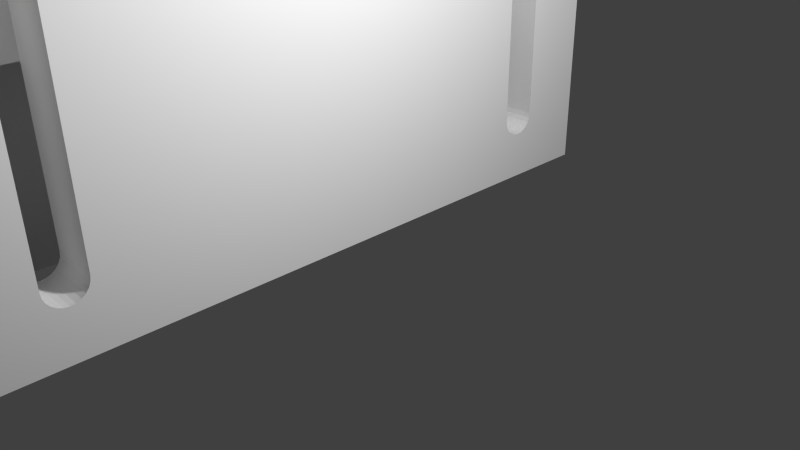 # Source: 4pin_Joint_Tech_0_5mm.blend  (saved by Blender 2.76.0; exported with 4.5.12 LTS)
import bpy
from mathutils import Matrix  # noqa: F401  (used for matrix-valued properties, if any)

bpy.ops.wm.read_factory_settings(use_empty=True)
scene = bpy.context.scene
scene.name = 'Scene'

# ---- collections
col_collection_1 = bpy.data.collections.new('Collection 1'); scene.collection.children.link(col_collection_1)

# ---- materials (node trees are filled in below, after node groups)
mat_material_001 = bpy.data.materials.new('Material.001')
mat_material_001.alpha_threshold = 0.0
mat_material_001.use_transparent_shadow = False
mat_material_001.roughness = 0.5
mat_material_002 = bpy.data.materials.new('Material.002')
mat_material_002.alpha_threshold = 0.0
mat_material_002.use_transparent_shadow = False
mat_material_002.diffuse_color = (0.01739, 0.01739, 0.01739, 1.0)
mat_material_002.roughness = 0.5
mat_shape = bpy.data.materials.new('Shape')
mat_shape.alpha_threshold = 0.0
mat_shape.use_transparent_shadow = False
mat_shape.specular_color = (0.0, 0.0, 0.0)
mat_shape.roughness = 0.5

# ---- node groups
ng_auto_smooth = bpy.data.node_groups.new('Auto Smooth', 'GeometryNodeTree')
_s = ng_auto_smooth.interface.new_socket(name='Geometry', in_out='OUTPUT', socket_type='NodeSocketGeometry')
_s = ng_auto_smooth.interface.new_socket(name='Geometry', in_out='INPUT', socket_type='NodeSocketGeometry')
_s = ng_auto_smooth.interface.new_socket(name='Angle', in_out='INPUT', socket_type='NodeSocketFloat')
_s.subtype = 'ANGLE'
_s.min_value = 0.0
_s.max_value = 3.142
ng_auto_smooth.is_modifier = True
_N = ng_auto_smooth.nodes; _L = ng_auto_smooth.links
n0 = _N.new('NodeGroupOutput'); n0.name = 'Group Output'; n0.location = (480, -100)
n1 = _N.new('NodeGroupInput'); n1.name = 'Group Input'; n1.location = (-420, -300)
n2 = _N.new('NodeGroupInput'); n2.name = 'Group Input.001'; n2.location = (-60, -100)
n3 = _N.new('GeometryNodeSetShadeSmooth'); n3.name = 'Set Shade Smooth'; n3.location = (120, -100)
n3.domain = 'EDGE'
n4 = _N.new('GeometryNodeSetShadeSmooth'); n4.name = 'Set Shade Smooth.001'; n4.location = (300, -100)
n5 = _N.new('GeometryNodeInputMeshEdgeAngle'); n5.name = 'Edge Angle'; n5.location = (-420, -220)
n6 = _N.new('GeometryNodeInputEdgeSmooth'); n6.name = 'Is Edge Smooth'; n6.location = (-60, -160)
n7 = _N.new('GeometryNodeInputShadeSmooth'); n7.name = 'Is Face Smooth'; n7.location = (-240, -340)
n8 = _N.new('FunctionNodeBooleanMath'); n8.name = 'Boolean Math'; n8.location = (-60, -220)
n9 = _N.new('FunctionNodeCompare'); n9.name = 'Compare'; n9.location = (-240, -180)
n9.operation = 'LESS_EQUAL'
_L.new(n5.outputs[0], n9.inputs[0])
_L.new(n4.outputs[0], n0.inputs[0])
_L.new(n1.outputs[1], n9.inputs[1])
_L.new(n9.outputs[0], n8.inputs[0])
_L.new(n7.outputs[0], n8.inputs[1])
_L.new(n2.outputs[0], n3.inputs[0])
_L.new(n6.outputs[0], n3.inputs[1])
_L.new(n3.outputs[0], n4.inputs[0])
_L.new(n8.outputs[0], n3.inputs[2])
n0.is_active_output = True

# ---- material node trees

# ---- world
world_world = bpy.data.worlds.new('World'); scene.world = world_world
world_world.color = (0.05088, 0.05088, 0.05088)
world_world.use_sun_shadow = False
world_world.sun_shadow_jitter_overblur = 0.0
world_world.cycles.sampling_method = 'MANUAL'
world_world.cycles.sample_map_resolution = 256

# ---- cameras
cam_camera = bpy.data.cameras.new('Camera')
cam_camera.clip_end = 100.0
cam_camera.lens = 35.0
cam_camera.sensor_width = 32.0
cam_camera.sensor_height = 18.0
cam_camera.ortho_scale = 7.314
cam_camera.dof.focus_distance = 0.0
cam_camera.dof.aperture_fstop = 128.0

# ---- lights
light_lamp = bpy.data.lights.new('Lamp', 'POINT')
light_lamp.transmission_factor = 0.0
light_lamp.cutoff_distance = 30.0
light_lamp.energy = 100.0
light_lamp.shadow_buffer_clip_start = 1.001
light_lamp.shadow_soft_size = 0.1
light_lamp.shadow_maximum_resolution = 0.006
light_lamp.use_absolute_resolution = True
light_lamp.cycles.use_multiple_importance_sampling = False

# ---- meshes
me_shapeindexedfaceset = bpy.data.meshes.new('ShapeIndexedFaceSet')
me_shapeindexedfaceset.from_pydata([(0.0, 0.0, 0.0), (3.15, 1.82, 5.6), (3.15, 0.32, 5.6), (3.15, 1.82, 5.1), (3.15, 0.32, 5.1), (3.15, 1.82, 5.6), (3.15, 0.32, 5.6), (2.85, 1.82, 5.9), (2.928, 1.82, 5.89), (3.0, 1.82, 5.86), (3.062, 1.82, 5.812), (3.11, 1.82, 5.75), (3.14, 1.82, 5.678), (2.85, 0.32, 5.9), (3.14, 0.32, 5.678), (3.11, 0.32, 5.75), (3.062, 0.32, 5.812), (3.0, 0.32, 5.86), (2.928, 0.32, 5.89), (3.15, 0.32, 5.6), (2.85, 0.32, 5.9), (3.14, 0.32, 5.678), (3.11, 0.32, 5.75), (3.062, 0.32, 5.812), (3.0, 0.32, 5.86), (2.928, 0.32, 5.89), (3.15, 0.32, 5.1), (2.8, 0.32, 5.1), (2.8, 0.32, 5.9), (2.35, 1.82, 5.1), (2.35, 1.35, 5.1), (2.65, 1.35, 5.1), (2.65, 0.76, 5.1), (2.4, 0.76, 5.1), (2.4, 0.9, 5.1), (1.325, 0.9, 5.1), (1.325, 0.32, 5.1), (1.525, 0.12, 5.1), (2.8, 0.12, 5.1), (2.8, 0.32, 5.1), (3.15, 0.32, 5.1), (3.15, 1.82, 5.1), (-2.65, 1.59, 5.1), (-2.35, 1.59, 5.1), (-2.35, 1.82, 5.1), (-3.15, 1.82, 5.1), (-3.15, 0.32, 5.1), (-2.8, 0.32, 5.1), (-2.8, 0.12, 5.1), (-1.525, 0.12, 5.1), (-1.325, 0.32, 5.1), (-1.325, 0.9, 5.1), (-2.4, 0.9, 5.1), (-2.4, 0.76, 5.1), (-2.65, 0.76, 5.1), (2.35, 1.35, 3.45), (2.35, 1.358, 3.45), (2.35, 1.35, 5.1), (2.35, 1.82, 5.1), (2.35, 1.82, 4.95), (2.35, 1.69, 4.95), (2.35, 1.45, 4.65), (3.15, 0.24, 3.45), (1.795, 0.24, 3.45), (1.795, 0.0, 3.45), (1.21, 0.0, 3.45), (1.21, 0.59, 3.45), (1.24, 0.59, 3.45), (1.24, 1.42, 3.45), (2.5, 1.42, 3.45), (2.5, 1.7, 3.45), (3.15, 1.7, 3.45), (1.8, 0.9, 3.45), (1.8, 1.358, 3.45), (2.4, 0.9, 3.45), (2.4, 0.76, 3.45), (2.65, 0.76, 3.45), (2.65, 1.35, 3.45), (2.35, 1.35, 3.45), (2.35, 1.358, 3.45), (-1.24, 1.42, 3.45), (-1.24, 0.59, 3.45), (-1.21, 0.59, 3.45), (-1.21, 0.0, 3.45), (-1.795, 0.0, 3.45), (-1.795, 0.24, 3.45), (-3.15, 0.24, 3.45), (-3.15, 1.7, 3.45), (-2.5, 1.7, 3.45), (-2.5, 1.42, 3.45), (-1.8, 0.9, 3.45), (-2.4, 0.9, 3.45), (-1.8, 1.358, 3.45), (-2.35, 1.358, 3.45), (-2.35, 1.35, 3.45), (-2.65, 1.35, 3.45), (-2.65, 0.76, 3.45), (-2.4, 0.76, 3.45), (-3.15, 0.24, 1.2), (-1.795, 0.24, 1.2), (-3.15, 0.24, 3.45), (-1.795, 0.24, 3.45), (3.15, 0.24, 1.2), (1.795, 0.24, 1.2), (1.795, 0.24, 3.45), (3.15, 0.24, 3.45), (-3.15, 0.24, 1.2), (-1.795, 0.24, 1.2), (-1.795, 0.0, 1.2), (-3.85, 0.0, 1.2), (-3.85, 0.24, 1.2), (-1.795, 0.24, 1.2), (-1.795, 0.0, 1.2), (-1.795, 0.24, 3.45), (-1.795, 0.0, 3.45), (1.795, 0.0, 1.2), (1.795, 0.0, 3.45), (3.85, 0.0, 1.2), (3.85, 0.0, 1.0), (3.35, 0.0, 1.0), (3.35, 0.0, 0.7), (3.85, 0.0, 0.7), (3.85, 0.0, 0.5), (3.35, 0.0, 0.5), (3.35, 0.0, 0.15), (0.85, 0.0, 0.15), (0.65, 0.0, 0.15), (0.35, 0.0, 0.15), (0.15, 0.0, 0.15), (-0.15, 0.0, 0.15), (-0.35, 0.0, 0.15), (-0.65, 0.0, 0.15), (-0.85, 0.0, 0.15), (-3.35, 0.0, 0.15), (-3.35, 0.0, 0.5), (-3.85, 0.0, 0.5), (-3.85, 0.0, 0.7), (-3.35, 0.0, 0.7), (-3.35, 0.0, 1.0), (-3.85, 0.0, 1.0), (-3.85, 0.0, 1.2), (-1.795, 0.0, 1.2), (-1.795, 0.0, 3.45), (-1.21, 0.0, 3.45), (-1.21, 0.0, 4.0), (-1.06, 0.0, 4.2), (-1.06, 0.0, 4.3), (1.06, 0.0, 4.3), (1.06, 0.0, 4.2), (1.21, 0.0, 4.0), (1.21, 0.0, 3.45), (1.795, 0.0, 1.2), (1.795, 0.24, 1.2), (1.795, 0.0, 3.45), (1.795, 0.24, 3.45), (1.795, 0.0, 1.2), (1.795, 0.24, 1.2), (3.15, 0.24, 1.2), (3.85, 0.24, 1.2), (3.85, 0.0, 1.2), (3.15, 0.24, 0.15), (3.15, 0.24, 1.2), (3.35, 0.24, 0.15), (3.35, 0.24, 0.5), (3.85, 0.24, 0.5), (3.85, 0.24, 0.7), (3.35, 0.24, 0.7), (3.35, 0.24, 1.0), (3.85, 0.24, 1.0), (3.85, 0.24, 1.2), (-3.15, 0.24, 0.15), (-3.15, 0.24, 1.2), (-3.85, 0.24, 1.2), (-3.85, 0.24, 1.0), (-3.35, 0.24, 1.0), (-3.35, 0.24, 0.7), (-3.85, 0.24, 0.7), (-3.85, 0.24, 0.5), (-3.35, 0.24, 0.5), (-3.35, 0.24, 0.15), (3.15, 0.24, 0.15), (3.15, 0.24, 1.2), (3.15, 0.24, 3.45), (3.15, 1.7, 3.45), (3.15, 1.7, 3.35), (3.15, 1.9, 3.35), (3.15, 1.9, 0.0), (3.15, 1.75, 0.0), (3.15, 1.6, 0.15), (3.15, 1.42, 0.15), (3.15, 1.42, 2.95), (3.15, 0.69, 2.95), (3.15, 0.69, 0.15), (3.15, 1.7, 3.45), (2.5, 1.7, 3.45), (2.5, 1.7, 3.35), (3.15, 1.7, 3.35), (-2.5, 1.7, 3.45), (-2.5, 1.7, 3.35), (-3.15, 1.7, 3.45), (-3.15, 1.7, 3.35), (2.5, 1.42, 3.45), (2.5, 1.42, 2.0), (2.5, 1.42, 0.625), (2.5, 1.9, 0.625), (2.5, 1.9, 3.35), (2.5, 1.7, 3.35), (2.5, 1.7, 3.45), (2.5, 1.42, 3.45), (2.5, 1.42, 2.0), (1.24, 1.42, 3.45), (1.24, 1.42, 3.35), (2.15, 1.42, 3.35), (2.15, 1.42, 2.0), (1.24, 0.59, 3.45), (1.24, 1.42, 3.45), (1.24, 0.59, 1.4), (1.24, 0.93, 1.4), (1.24, 1.42, 1.92), (1.24, 1.42, 3.15), (1.24, 1.52, 3.35), (1.24, 1.42, 3.35), (-1.24, 0.59, 3.45), (-1.21, 0.59, 3.45), (-1.24, 0.59, 1.4), (1.24, 0.59, 1.4), (1.24, 0.59, 3.45), (1.21, 0.59, 3.45), (1.21, 0.59, 3.585), (-1.21, 0.59, 3.585), (0.35, 0.59, 3.021), (0.35, 0.59, 3.258), (0.15, 0.59, 3.021), (0.15, 0.59, 3.258), (-0.15, 0.59, 3.021), (-0.15, 0.59, 3.258), (-0.35, 0.59, 3.021), (-0.35, 0.59, 3.258), (-0.65, 0.59, 3.021), (-0.65, 0.59, 3.258), (-0.85, 0.59, 3.021), (-0.85, 0.59, 3.258), (0.85, 0.59, 3.021), (0.85, 0.59, 3.258), (0.65, 0.59, 3.021), (0.65, 0.59, 3.258), (0.85, 0.0, 0.15), (0.85, 0.693, 0.15), (0.85, 0.693, -0.05), (0.85, 0.543, -0.2), (0.85, 0.08, -0.2), (0.85, 0.08, -0.7), (0.85, -0.1, -0.7), (0.85, -0.1, 0.15), (0.85, 1.42, 1.92), (0.85, 1.42, 3.15), (0.85, 1.28, 1.771), (0.85, 1.28, 3.17), (0.85, 1.476, 3.263), (0.85, 1.451, 3.279), (0.85, 1.422, 3.288), (0.85, 1.392, 3.29), (0.85, 1.363, 3.284), (0.85, 1.336, 3.271), (0.85, 1.312, 3.252), (0.85, 1.295, 3.228), (0.85, 1.284, 3.2), (0.85, 0.6767, 3.128), (0.85, 0.59, 3.258), (0.85, 0.6488, 3.052), (0.85, 0.661, 3.057), (0.85, 0.6714, 3.066), (0.85, 0.6792, 3.077), (0.85, 0.6838, 3.089), (0.85, 0.6849, 3.102), (0.85, 0.6825, 3.116), (0.85, 0.6044, 3.039), (0.85, 0.59, 3.021), (0.85, 0.5914, 3.027), (0.85, 0.5944, 3.033), (0.85, 0.5989, 3.037), (3.35, 0.0, 0.15), (0.85, 0.0, 0.15), (3.35, 0.24, 0.15), (3.15, 0.24, 0.15), (3.15, 0.69, 0.15), (1.85, 0.69, 0.15), (1.85, 1.42, 0.15), (3.15, 1.42, 0.15), (3.15, 1.6, 0.15), (-3.15, 1.6, 0.15), (-3.15, 1.42, 0.15), (-1.85, 1.42, 0.15), (-1.85, 0.69, 0.15), (-3.15, 0.69, 0.15), (-3.15, 0.24, 0.15), (-3.35, 0.24, 0.15), (-3.35, 0.0, 0.15), (-0.85, 0.0, 0.15), (-0.85, 0.693, 0.15), (-0.65, 0.693, 0.15), (-0.65, 0.0, 0.15), (-0.35, 0.0, 0.15), (-0.35, 0.693, 0.15), (-0.15, 0.693, 0.15), (-0.15, 0.0, 0.15), (0.15, 0.0, 0.15), (0.15, 0.693, 0.15), (0.35, 0.693, 0.15), (0.35, 0.0, 0.15), (0.65, 0.0, 0.15), (0.65, 0.693, 0.15), (0.85, 0.693, 0.15), (3.35, 0.24, 0.15), (3.35, 0.24, 0.5), (3.35, 0.0, 0.15), (3.35, 0.0, 0.5), (3.35, 0.24, 0.5), (3.85, 0.24, 0.5), (3.35, 0.0, 0.5), (3.85, 0.0, 0.5), (3.85, 0.24, 0.5), (3.85, 0.24, 0.7), (3.85, 0.0, 0.5), (3.85, 0.0, 0.7), (3.85, 0.24, 0.7), (3.35, 0.24, 0.7), (3.85, 0.0, 0.7), (3.35, 0.0, 0.7), (3.35, 0.24, 0.7), (3.35, 0.24, 1.0), (3.35, 0.0, 0.7), (3.35, 0.0, 1.0), (3.35, 0.24, 1.0), (3.85, 0.24, 1.0), (3.35, 0.0, 1.0), (3.85, 0.0, 1.0), (3.85, 0.24, 1.0), (3.85, 0.24, 1.2), (3.85, 0.0, 1.0), (3.85, 0.0, 1.2), (-1.85, 0.69, 2.0), (-3.07, 0.69, 2.0), (-3.07, 0.69, 2.95), (-3.15, 0.69, 2.95), (-3.15, 0.69, 0.15), (-1.85, 0.69, 0.15), (3.07, 0.69, 2.0), (1.85, 0.69, 2.0), (1.85, 0.69, 0.15), (3.15, 0.69, 0.15), (3.15, 0.69, 2.95), (3.07, 0.69, 2.95), (-1.85, 0.69, 2.0), (-3.07, 0.69, 2.0), (-1.85, 1.42, 2.0), (-2.15, 1.42, 2.0), (-2.5, 1.42, 2.0), (-3.07, 1.42, 2.0), (3.07, 0.69, 2.0), (1.85, 0.69, 2.0), (3.07, 1.42, 2.0), (2.5, 1.42, 2.0), (2.15, 1.42, 2.0), (1.85, 1.42, 2.0), (-1.85, 0.69, 2.0), (-1.85, 1.42, 2.0), (-1.85, 0.69, 0.15), (-1.85, 1.42, 0.15), (-3.07, 1.42, 2.0), (-2.5, 1.42, 2.0), (-2.5, 1.42, 0.625), (-2.15, 1.42, 0.625), (-2.156, 1.42, 0.5797), (-2.173, 1.42, 0.5375), (-2.201, 1.42, 0.5013), (-2.237, 1.42, 0.4734), (-2.28, 1.42, 0.456), (-2.325, 1.42, 0.45), (-2.37, 1.42, 0.456), (-2.412, 1.42, 0.4734), (-2.449, 1.42, 0.5013), (-2.477, 1.42, 0.5375), (-2.494, 1.42, 0.5797), (-2.15, 1.42, 2.0), (-1.85, 1.42, 2.0), (-1.85, 1.42, 0.15), (-3.15, 1.42, 0.15), (-3.15, 1.42, 2.95), (-3.07, 1.42, 2.95), (1.85, 1.42, 2.0), (2.15, 1.42, 2.0), (2.15, 1.42, 0.625), (2.5, 1.42, 0.625), (2.494, 1.42, 0.5797), (2.477, 1.42, 0.5375), (2.449, 1.42, 0.5013), (2.412, 1.42, 0.4734), (2.37, 1.42, 0.456), (2.325, 1.42, 0.45), (2.28, 1.42, 0.456), (2.237, 1.42, 0.4734), (2.201, 1.42, 0.5013), (2.173, 1.42, 0.5375), (2.156, 1.42, 0.5797), (2.5, 1.42, 2.0), (3.07, 1.42, 2.0), (3.07, 1.42, 2.95), (3.15, 1.42, 2.95), (3.15, 1.42, 0.15), (1.85, 1.42, 0.15), (0.85, 1.42, 1.92), (0.85, 1.42, 3.15), (1.24, 1.42, 3.15), (1.24, 1.42, 1.92), (0.35, 1.42, 1.92), (0.35, 1.42, 3.15), (0.65, 1.42, 3.15), (0.65, 1.42, 1.92), (-0.15, 1.42, 1.92), (-0.15, 1.42, 3.15), (0.15, 1.42, 3.15), (0.15, 1.42, 1.92), (-0.65, 1.42, 1.92), (-0.65, 1.42, 3.15), (-0.35, 1.42, 3.15), (-0.35, 1.42, 1.92), (-0.85, 1.42, 1.92), (-0.85, 1.42, 3.15), (-1.24, 1.42, 1.92), (-1.24, 1.42, 3.15), (-2.5, 1.42, 2.0), (-2.5, 1.42, 3.45), (-2.5, 1.7, 3.45), (-2.5, 1.7, 3.35), (-2.5, 1.9, 3.35), (-2.5, 1.9, 0.625), (-2.5, 1.42, 0.625), (-2.15, 1.42, 2.0), (-2.15, 1.42, 3.35), (-1.24, 1.42, 3.35), (-1.24, 1.42, 3.45), (-2.5, 1.42, 3.45), (-2.5, 1.42, 2.0), (-2.15, 1.42, 2.0), (-2.15, 1.42, 3.35), (-2.15, 1.42, 0.625), (-2.15, 1.9, 0.625), (-2.15, 1.9, 3.35), (-2.15, 1.42, 0.625), (-2.5, 1.42, 0.625), (-2.156, 1.42, 0.5797), (-2.173, 1.42, 0.5375), (-2.201, 1.42, 0.5013), (-2.237, 1.42, 0.4734), (-2.28, 1.42, 0.456), (-2.325, 1.42, 0.45), (-2.37, 1.42, 0.456), (-2.412, 1.42, 0.4734), (-2.449, 1.42, 0.5013), (-2.477, 1.42, 0.5375), (-2.494, 1.42, 0.5797), (-2.5, 1.9, 0.625), (-2.15, 1.9, 0.625), (-2.156, 1.9, 0.5797), (-2.173, 1.9, 0.5375), (-2.201, 1.9, 0.5013), (-2.237, 1.9, 0.4734), (-2.28, 1.9, 0.456), (-2.325, 1.9, 0.45), (-2.37, 1.9, 0.456), (-2.412, 1.9, 0.4734), (-2.449, 1.9, 0.5013), (-2.477, 1.9, 0.5375), (-2.494, 1.9, 0.5797), (2.5, 1.9, 3.35), (2.5, 1.9, 0.625), (2.15, 1.9, 0.625), (2.494, 1.9, 0.5797), (2.477, 1.9, 0.5375), (2.449, 1.9, 0.5013), (2.412, 1.9, 0.4734), (2.37, 1.9, 0.456), (2.325, 1.9, 0.45), (2.28, 1.9, 0.456), (2.237, 1.9, 0.4734), (2.201, 1.9, 0.5013), (2.173, 1.9, 0.5375), (2.156, 1.9, 0.5797), (2.15, 1.9, 3.35), (-2.15, 1.9, 3.35), (-2.15, 1.9, 0.625), (-2.5, 1.9, 0.625), (-2.156, 1.9, 0.5797), (-2.173, 1.9, 0.5375), (-2.201, 1.9, 0.5013), (-2.237, 1.9, 0.4734), (-2.28, 1.9, 0.456), (-2.325, 1.9, 0.45), (-2.37, 1.9, 0.456), (-2.412, 1.9, 0.4734), (-2.449, 1.9, 0.5013), (-2.477, 1.9, 0.5375), (-2.494, 1.9, 0.5797), (-2.5, 1.9, 3.35), (-3.15, 1.9, 3.35), (-3.15, 1.9, 0.0), (3.15, 1.9, 0.0), (3.15, 1.9, 3.35), (2.5, 1.9, 0.625), (2.5, 1.42, 0.625), (2.15, 1.42, 0.625), (2.494, 1.42, 0.5797), (2.477, 1.42, 0.5375), (2.449, 1.42, 0.5013), (2.412, 1.42, 0.4734), (2.37, 1.42, 0.456), (2.325, 1.42, 0.45), (2.28, 1.42, 0.456), (2.237, 1.42, 0.4734), (2.201, 1.42, 0.5013), (2.173, 1.42, 0.5375), (2.156, 1.42, 0.5797), (2.15, 1.9, 0.625), (2.494, 1.9, 0.5797), (2.477, 1.9, 0.5375), (2.449, 1.9, 0.5013), (2.412, 1.9, 0.4734), (2.37, 1.9, 0.456), (2.325, 1.9, 0.45), (2.28, 1.9, 0.456), (2.237, 1.9, 0.4734), (2.201, 1.9, 0.5013), (2.173, 1.9, 0.5375), (2.156, 1.9, 0.5797), (2.15, 1.42, 2.0), (2.15, 1.42, 3.35), (2.15, 1.9, 3.35), (2.15, 1.9, 0.625), (2.15, 1.42, 0.625), (-2.5, 1.7, 3.35), (-2.5, 1.9, 3.35), (-3.15, 1.7, 3.35), (-3.15, 1.9, 3.35), (2.5, 1.7, 3.35), (2.5, 1.9, 3.35), (3.15, 1.9, 3.35), (3.15, 1.7, 3.35), (1.24, 1.52, 3.35), (1.24, 1.42, 3.35), (-1.24, 1.52, 3.35), (-1.24, 1.42, 3.35), (-2.15, 1.42, 3.35), (-2.15, 1.9, 3.35), (2.15, 1.9, 3.35), (2.15, 1.42, 3.35), (-3.15, 0.24, 0.15), (-3.15, 0.24, 1.2), (-3.15, 0.69, 0.15), (-3.15, 0.69, 2.95), (-3.15, 1.42, 2.95), (-3.15, 1.42, 0.15), (-3.15, 1.6, 0.15), (-3.15, 1.75, 0.0), (-3.15, 1.9, 0.0), (-3.15, 1.9, 3.35), (-3.15, 1.7, 3.35), (-3.15, 1.7, 3.45), (-3.15, 0.24, 3.45), (3.07, 0.69, 2.95), (3.07, 1.42, 2.95), (3.15, 0.69, 2.95), (3.15, 1.42, 2.95), (-3.07, 1.42, 2.95), (-3.07, 0.69, 2.95), (-3.15, 1.42, 2.95), (-3.15, 0.69, 2.95), (3.07, 0.69, 2.0), (3.07, 1.42, 2.0), (3.07, 0.69, 2.95), (3.07, 1.42, 2.95), (-3.07, 1.42, 2.95), (-3.07, 0.69, 2.95), (-3.07, 0.69, 2.0), (-3.07, 1.42, 2.0), (-3.15, 1.75, 0.0), (3.15, 1.75, 0.0), (-3.15, 1.6, 0.15), (3.15, 1.6, 0.15), (-3.15, 1.75, 0.0), (3.15, 1.75, 0.0), (3.15, 1.9, 0.0), (-3.15, 1.9, 0.0), (-0.65, 1.42, 3.15), (-0.65, 1.476, 3.263), (-0.85, 1.476, 3.263), (-0.85, 1.42, 3.15), (-1.24, 1.42, 3.15), (-1.24, 1.52, 3.35), (1.24, 1.52, 3.35), (1.24, 1.42, 3.15), (0.85, 1.42, 3.15), (0.85, 1.476, 3.263), (0.65, 1.476, 3.263), (0.65, 1.42, 3.15), (0.35, 1.42, 3.15), (0.35, 1.476, 3.263), (0.15, 1.476, 3.263), (0.15, 1.42, 3.15), (-0.15, 1.42, 3.15), (-0.15, 1.476, 3.263), (-0.35, 1.476, 3.263), (-0.35, 1.42, 3.15), (-0.65, 0.693, 0.15), (-0.65, 0.0, 0.15), (-0.65, 0.693, -0.05), (-0.65, 0.543, -0.2), (-0.65, 0.08, -0.2), (-0.65, 0.08, -0.7), (-0.65, -0.1, -0.7), (-0.65, -0.1, 0.15), (-0.65, 0.59, 3.021), (-0.65, 0.59, 3.258), (-0.65, 0.6767, 3.128), (-0.65, 0.6488, 3.052), (-0.65, 0.661, 3.057), (-0.65, 0.6714, 3.066), (-0.65, 0.6792, 3.077), (-0.65, 0.6838, 3.089), (-0.65, 0.6849, 3.102), (-0.65, 0.6825, 3.116), (-0.65, 0.6044, 3.039), (-0.65, 0.5914, 3.027), (-0.65, 0.5944, 3.033), (-0.65, 0.5989, 3.037), (-0.65, 1.28, 1.771), (-0.65, 1.42, 1.92), (-0.65, 1.28, 3.17), (-0.65, 1.476, 3.263), (-0.65, 1.451, 3.279), (-0.65, 1.422, 3.288), (-0.65, 1.392, 3.29), (-0.65, 1.363, 3.284), (-0.65, 1.336, 3.271), (-0.65, 1.312, 3.252), (-0.65, 1.295, 3.228), (-0.65, 1.284, 3.2), (-0.65, 1.42, 3.15), (-0.85, 0.693, 0.15), (-0.65, 0.693, 0.15), (-0.85, 0.693, -0.05), (-0.65, 0.693, -0.05), (-0.85, 0.0, 0.15), (-0.85, 0.693, 0.15), (-0.85, -0.1, 0.15), (-0.85, -0.1, -0.7), (-0.85, 0.08, -0.7), (-0.85, 0.08, -0.2), (-0.85, 0.543, -0.2), (-0.85, 0.693, -0.05), (-0.85, 0.59, 3.021), (-0.85, 0.59, 3.258), (-0.85, 0.6044, 3.039), (-0.85, 0.5914, 3.027), (-0.85, 0.5944, 3.033), (-0.85, 0.5989, 3.037), (-0.85, 0.6488, 3.052), (-0.85, 0.6767, 3.128), (-0.85, 0.661, 3.057), (-0.85, 0.6714, 3.066), (-0.85, 0.6792, 3.077), (-0.85, 0.6838, 3.089), (-0.85, 0.6849, 3.102), (-0.85, 0.6825, 3.116), (-0.85, 1.28, 1.771), (-0.85, 1.42, 1.92), (-0.85, 1.42, 3.15), (-0.85, 1.476, 3.263), (-0.85, 1.28, 3.17), (-0.85, 1.451, 3.279), (-0.85, 1.422, 3.288), (-0.85, 1.392, 3.29), (-0.85, 1.363, 3.284), (-0.85, 1.336, 3.271), (-0.85, 1.312, 3.252), (-0.85, 1.295, 3.228), (-0.85, 1.284, 3.2), (-0.85, 0.0, 0.15), (-0.65, 0.0, 0.15), (-0.65, -0.1, 0.15), (-0.85, -0.1, 0.15), (-0.65, -0.1, 0.15), (-0.65, -0.1, -0.7), (-0.85, -0.1, -0.7), (-0.85, -0.1, 0.15), (-0.65, -0.1, -0.7), (-0.65, 0.08, -0.7), (-0.85, 0.08, -0.7), (-0.85, -0.1, -0.7), (-0.65, 0.08, -0.7), (-0.65, 0.08, -0.2), (-0.85, 0.08, -0.2), (-0.85, 0.08, -0.7), (-0.65, 0.08, -0.2), (-0.65, 0.543, -0.2), (-0.85, 0.543, -0.2), (-0.85, 0.08, -0.2), (-0.65, 0.543, -0.2), (-0.65, 0.693, -0.05), (-0.85, 0.693, -0.05), (-0.85, 0.543, -0.2), (-0.85, 0.59, 3.021), (-0.65, 0.59, 3.021), (-0.65, 0.6044, 3.039), (-0.65, 0.5914, 3.027), (-0.65, 0.5944, 3.033), (-0.65, 0.5989, 3.037), (-0.85, 0.6044, 3.039), (-0.85, 0.5914, 3.027), (-0.85, 0.5944, 3.033), (-0.85, 0.5989, 3.037), (-0.65, 0.6044, 3.039), (-0.65, 0.6488, 3.052), (-0.85, 0.6488, 3.052), (-0.85, 0.6044, 3.039), (-0.65, 0.6488, 3.052), (-0.85, 0.6488, 3.052), (-0.85, 0.6767, 3.128), (-0.85, 0.661, 3.057), (-0.85, 0.6714, 3.066), (-0.85, 0.6792, 3.077), (-0.85, 0.6838, 3.089), (-0.85, 0.6849, 3.102), (-0.85, 0.6825, 3.116), (-0.65, 0.6767, 3.128), (-0.65, 0.661, 3.057), (-0.65, 0.6714, 3.066), (-0.65, 0.6792, 3.077), (-0.65, 0.6838, 3.089), (-0.65, 0.6849, 3.102), (-0.65, 0.6825, 3.116), (-0.85, 0.59, 3.258), (-0.65, 0.59, 3.258), (-0.85, 0.6767, 3.128), (-0.65, 0.6767, 3.128), (-0.65, 1.28, 1.771), (-0.65, 1.42, 1.92), (-0.35, 1.42, 1.92), (-0.35, 1.28, 1.771), (-0.15, 1.28, 1.771), (-0.15, 1.42, 1.92), (0.15, 1.42, 1.92), (0.15, 1.28, 1.771), (0.35, 1.28, 1.771), (0.35, 1.42, 1.92), (0.65, 1.42, 1.92), (0.65, 1.28, 1.771), (0.85, 1.28, 1.771), (0.85, 1.42, 1.92), (1.24, 1.42, 1.92), (1.24, 0.93, 1.4), (-1.24, 0.93, 1.4), (-1.24, 1.42, 1.92), (-0.85, 1.42, 1.92), (-0.85, 1.28, 1.771), (-0.35, 0.0, 0.15), (-0.35, 0.693, 0.15), (-0.35, -0.1, 0.15), (-0.35, -0.1, -0.7), (-0.35, 0.08, -0.7), (-0.35, 0.08, -0.2), (-0.35, 0.543, -0.2), (-0.35, 0.693, -0.05), (-0.35, 0.59, 3.021), (-0.35, 0.59, 3.258), (-0.35, 0.6044, 3.039), (-0.35, 0.5914, 3.027), (-0.35, 0.5944, 3.033), (-0.35, 0.5989, 3.037), (-0.35, 0.6488, 3.052), (-0.35, 0.6767, 3.128), (-0.35, 0.661, 3.057), (-0.35, 0.6714, 3.066), (-0.35, 0.6792, 3.077), (-0.35, 0.6838, 3.089), (-0.35, 0.6849, 3.102), (-0.35, 0.6825, 3.116), (-0.35, 1.28, 1.771), (-0.35, 1.42, 1.92), (-0.35, 1.42, 3.15), (-0.35, 1.476, 3.263), (-0.35, 1.28, 3.17), (-0.35, 1.451, 3.279), (-0.35, 1.422, 3.288), (-0.35, 1.392, 3.29), (-0.35, 1.363, 3.284), (-0.35, 1.336, 3.271), (-0.35, 1.312, 3.252), (-0.35, 1.295, 3.228), (-0.35, 1.284, 3.2), (-0.35, 0.0, 0.15), (-0.15, 0.0, 0.15), (-0.15, -0.1, 0.15), (-0.35, -0.1, 0.15), (-0.15, 0.693, 0.15), (-0.15, 0.0, 0.15), (-0.15, 0.693, -0.05), (-0.15, 0.543, -0.2), (-0.15, 0.08, -0.2), (-0.15, 0.08, -0.7), (-0.15, -0.1, -0.7), (-0.15, -0.1, 0.15), (-0.15, 0.59, 3.021), (-0.15, 0.59, 3.258), (-0.15, 0.6767, 3.128), (-0.15, 0.6488, 3.052), (-0.15, 0.661, 3.057), (-0.15, 0.6714, 3.066), (-0.15, 0.6792, 3.077), (-0.15, 0.6838, 3.089), (-0.15, 0.6849, 3.102), (-0.15, 0.6825, 3.116), (-0.15, 0.6044, 3.039), (-0.15, 0.5914, 3.027), (-0.15, 0.5944, 3.033), (-0.15, 0.5989, 3.037), (-0.15, 1.28, 1.771), (-0.15, 1.42, 1.92), (-0.15, 1.28, 3.17), (-0.15, 1.476, 3.263), (-0.15, 1.451, 3.279), (-0.15, 1.422, 3.288), (-0.15, 1.392, 3.29), (-0.15, 1.363, 3.284), (-0.15, 1.336, 3.271), (-0.15, 1.312, 3.252), (-0.15, 1.295, 3.228), (-0.15, 1.284, 3.2), (-0.15, 1.42, 3.15), (-0.35, 0.693, 0.15), (-0.15, 0.693, 0.15), (-0.35, 0.693, -0.05), (-0.15, 0.693, -0.05), (-0.15, 0.543, -0.2), (-0.15, 0.693, -0.05), (-0.35, 0.693, -0.05), (-0.35, 0.543, -0.2), (-0.15, 0.08, -0.2), (-0.15, 0.543, -0.2), (-0.35, 0.543, -0.2), (-0.35, 0.08, -0.2), (-0.15, 0.08, -0.7), (-0.15, 0.08, -0.2), (-0.35, 0.08, -0.2), (-0.35, 0.08, -0.7), (-0.15, -0.1, -0.7), (-0.15, 0.08, -0.7), (-0.35, 0.08, -0.7), (-0.35, -0.1, -0.7), (-0.15, -0.1, 0.15), (-0.15, -0.1, -0.7), (-0.35, -0.1, -0.7), (-0.35, -0.1, 0.15), (-0.35, 0.59, 3.258), (-0.15, 0.59, 3.258), (-0.35, 0.6767, 3.128), (-0.15, 0.6767, 3.128), (-0.15, 0.6488, 3.052), (-0.35, 0.6488, 3.052), (-0.35, 0.6767, 3.128), (-0.35, 0.661, 3.057), (-0.35, 0.6714, 3.066), (-0.35, 0.6792, 3.077), (-0.35, 0.6838, 3.089), (-0.35, 0.6849, 3.102), (-0.35, 0.6825, 3.116), (-0.15, 0.6767, 3.128), (-0.15, 0.661, 3.057), (-0.15, 0.6714, 3.066), (-0.15, 0.6792, 3.077), (-0.15, 0.6838, 3.089), (-0.15, 0.6849, 3.102), (-0.15, 0.6825, 3.116), (-0.15, 0.6044, 3.039), (-0.15, 0.6488, 3.052), (-0.35, 0.6488, 3.052), (-0.35, 0.6044, 3.039), (-0.35, 0.59, 3.021), (-0.15, 0.59, 3.021), (-0.15, 0.6044, 3.039), (-0.15, 0.5914, 3.027), (-0.15, 0.5944, 3.033), (-0.15, 0.5989, 3.037), (-0.35, 0.6044, 3.039), (-0.35, 0.5914, 3.027), (-0.35, 0.5944, 3.033), (-0.35, 0.5989, 3.037), (-0.35, 1.28, 1.771), (-0.15, 1.28, 1.771), (-0.35, 1.28, 3.17), (-0.15, 1.28, 3.17), (-0.35, 1.476, 3.263), (-0.35, 1.28, 3.17), (-0.35, 1.451, 3.279), (-0.35, 1.422, 3.288), (-0.35, 1.392, 3.29), (-0.35, 1.363, 3.284), (-0.35, 1.336, 3.271), (-0.35, 1.312, 3.252), (-0.35, 1.295, 3.228), (-0.35, 1.284, 3.2), (-0.15, 1.28, 3.17), (-0.15, 1.476, 3.263), (-0.15, 1.451, 3.279), (-0.15, 1.422, 3.288), (-0.15, 1.392, 3.29), (-0.15, 1.363, 3.284), (-0.15, 1.336, 3.271), (-0.15, 1.312, 3.252), (-0.15, 1.295, 3.228), (-0.15, 1.284, 3.2), (0.15, 0.0, 0.15), (0.15, 0.693, 0.15), (0.15, -0.1, 0.15), (0.15, -0.1, -0.7), (0.15, 0.08, -0.7), (0.15, 0.08, -0.2), (0.15, 0.543, -0.2), (0.15, 0.693, -0.05), (0.15, 0.59, 3.021), (0.15, 0.59, 3.258), (0.15, 0.6044, 3.039), (0.15, 0.5914, 3.027), (0.15, 0.5944, 3.033), (0.15, 0.5989, 3.037), (0.15, 0.6488, 3.052), (0.15, 0.6767, 3.128), (0.15, 0.661, 3.057), (0.15, 0.6714, 3.066), (0.15, 0.6792, 3.077), (0.15, 0.6838, 3.089), (0.15, 0.6849, 3.102), (0.15, 0.6825, 3.116), (0.15, 1.28, 1.771), (0.15, 1.42, 1.92), (0.15, 1.42, 3.15), (0.15, 1.476, 3.263), (0.15, 1.28, 3.17), (0.15, 1.451, 3.279), (0.15, 1.422, 3.288), (0.15, 1.392, 3.29), (0.15, 1.363, 3.284), (0.15, 1.336, 3.271), (0.15, 1.312, 3.252), (0.15, 1.295, 3.228), (0.15, 1.284, 3.2), (0.15, 0.0, 0.15), (0.35, 0.0, 0.15), (0.35, -0.1, 0.15), (0.15, -0.1, 0.15), (0.35, 0.693, 0.15), (0.35, 0.0, 0.15), (0.35, 0.693, -0.05), (0.35, 0.543, -0.2), (0.35, 0.08, -0.2), (0.35, 0.08, -0.7), (0.35, -0.1, -0.7), (0.35, -0.1, 0.15), (0.35, 0.59, 3.021), (0.35, 0.59, 3.258), (0.35, 0.6767, 3.128), (0.35, 0.6488, 3.052), (0.35, 0.661, 3.057), (0.35, 0.6714, 3.066), (0.35, 0.6792, 3.077), (0.35, 0.6838, 3.089), (0.35, 0.6849, 3.102), (0.35, 0.6825, 3.116), (0.35, 0.6044, 3.039), (0.35, 0.5914, 3.027), (0.35, 0.5944, 3.033), (0.35, 0.5989, 3.037), (0.35, 1.28, 1.771), (0.35, 1.42, 1.92), (0.35, 1.28, 3.17), (0.35, 1.476, 3.263), (0.35, 1.451, 3.279), (0.35, 1.422, 3.288), (0.35, 1.392, 3.29), (0.35, 1.363, 3.284), (0.35, 1.336, 3.271), (0.35, 1.312, 3.252), (0.35, 1.295, 3.228), (0.35, 1.284, 3.2), (0.35, 1.42, 3.15), (0.15, 0.693, 0.15), (0.35, 0.693, 0.15), (0.15, 0.693, -0.05), (0.35, 0.693, -0.05), (0.35, 0.543, -0.2), (0.35, 0.693, -0.05), (0.15, 0.693, -0.05), (0.15, 0.543, -0.2), (0.35, 0.08, -0.2), (0.35, 0.543, -0.2), (0.15, 0.543, -0.2), (0.15, 0.08, -0.2), (0.35, 0.08, -0.7), (0.35, 0.08, -0.2), (0.15, 0.08, -0.2), (0.15, 0.08, -0.7), (0.35, -0.1, -0.7), (0.35, 0.08, -0.7), (0.15, 0.08, -0.7), (0.15, -0.1, -0.7), (0.35, -0.1, 0.15), (0.35, -0.1, -0.7), (0.15, -0.1, -0.7), (0.15, -0.1, 0.15), (0.15, 0.59, 3.258), (0.35, 0.59, 3.258), (0.15, 0.6767, 3.128), (0.35, 0.6767, 3.128), (0.35, 0.6488, 3.052), (0.15, 0.6488, 3.052), (0.15, 0.6767, 3.128), (0.15, 0.661, 3.057), (0.15, 0.6714, 3.066), (0.15, 0.6792, 3.077), (0.15, 0.6838, 3.089), (0.15, 0.6849, 3.102), (0.15, 0.6825, 3.116), (0.35, 0.6767, 3.128), (0.35, 0.661, 3.057), (0.35, 0.6714, 3.066), (0.35, 0.6792, 3.077), (0.35, 0.6838, 3.089), (0.35, 0.6849, 3.102), (0.35, 0.6825, 3.116), (0.35, 0.6044, 3.039), (0.35, 0.6488, 3.052), (0.15, 0.6488, 3.052), (0.15, 0.6044, 3.039), (0.15, 0.59, 3.021), (0.35, 0.59, 3.021), (0.35, 0.6044, 3.039), (0.35, 0.5914, 3.027), (0.35, 0.5944, 3.033), (0.35, 0.5989, 3.037), (0.15, 0.6044, 3.039), (0.15, 0.5914, 3.027), (0.15, 0.5944, 3.033), (0.15, 0.5989, 3.037), (0.15, 1.28, 1.771), (0.35, 1.28, 1.771), (0.15, 1.28, 3.17), (0.35, 1.28, 3.17), (0.15, 1.476, 3.263), (0.15, 1.28, 3.17), (0.15, 1.451, 3.279), (0.15, 1.422, 3.288), (0.15, 1.392, 3.29), (0.15, 1.363, 3.284), (0.15, 1.336, 3.271), (0.15, 1.312, 3.252), (0.15, 1.295, 3.228), (0.15, 1.284, 3.2), (0.35, 1.28, 3.17), (0.35, 1.476, 3.263), (0.35, 1.451, 3.279), (0.35, 1.422, 3.288), (0.35, 1.392, 3.29), (0.35, 1.363, 3.284), (0.35, 1.336, 3.271), (0.35, 1.312, 3.252), (0.35, 1.295, 3.228), (0.35, 1.284, 3.2), (0.65, 0.0, 0.15), (0.65, 0.693, 0.15), (0.65, -0.1, 0.15), (0.65, -0.1, -0.7), (0.65, 0.08, -0.7), (0.65, 0.08, -0.2), (0.65, 0.543, -0.2), (0.65, 0.693, -0.05), (0.65, 1.42, 1.92), (0.65, 1.42, 3.15), (0.65, 1.476, 3.263), (0.65, 1.28, 3.17), (0.65, 1.451, 3.279), (0.65, 1.422, 3.288), (0.65, 1.392, 3.29), (0.65, 1.363, 3.284), (0.65, 1.336, 3.271), (0.65, 1.312, 3.252), (0.65, 1.295, 3.228), (0.65, 1.284, 3.2), (0.65, 1.28, 1.771), (0.65, 0.6767, 3.128), (0.65, 0.59, 3.258), (0.65, 0.59, 3.021), (0.65, 0.6044, 3.039), (0.65, 0.5914, 3.027), (0.65, 0.5944, 3.033), (0.65, 0.5989, 3.037), (0.65, 0.6488, 3.052), (0.65, 0.661, 3.057), (0.65, 0.6714, 3.066), (0.65, 0.6792, 3.077), (0.65, 0.6838, 3.089), (0.65, 0.6849, 3.102), (0.65, 0.6825, 3.116), (0.65, 0.0, 0.15), (0.85, 0.0, 0.15), (0.85, -0.1, 0.15), (0.65, -0.1, 0.15), (0.85, -0.1, 0.15), (0.85, -0.1, -0.7), (0.65, -0.1, -0.7), (0.65, -0.1, 0.15), (0.85, -0.1, -0.7), (0.85, 0.08, -0.7), (0.65, 0.08, -0.7), (0.65, -0.1, -0.7), (0.85, 0.08, -0.7), (0.85, 0.08, -0.2), (0.65, 0.08, -0.2), (0.65, 0.08, -0.7), (0.85, 0.08, -0.2), (0.85, 0.543, -0.2), (0.65, 0.543, -0.2), (0.65, 0.08, -0.2), (0.85, 0.543, -0.2), (0.85, 0.693, -0.05), (0.65, 0.693, -0.05), (0.65, 0.543, -0.2), (0.65, 0.693, 0.15), (0.85, 0.693, 0.15), (0.65, 0.693, -0.05), (0.85, 0.693, -0.05), (0.85, 1.28, 3.17), (0.65, 1.28, 3.17), (0.85, 1.476, 3.263), (0.85, 1.451, 3.279), (0.85, 1.422, 3.288), (0.85, 1.392, 3.29), (0.85, 1.363, 3.284), (0.85, 1.336, 3.271), (0.85, 1.312, 3.252), (0.85, 1.295, 3.228), (0.85, 1.284, 3.2), (0.65, 1.476, 3.263), (0.65, 1.451, 3.279), (0.65, 1.422, 3.288), (0.65, 1.392, 3.29), (0.65, 1.363, 3.284), (0.65, 1.336, 3.271), (0.65, 1.312, 3.252), (0.65, 1.295, 3.228), (0.65, 1.284, 3.2), (0.85, 1.28, 3.17), (0.85, 1.28, 1.771), (0.65, 1.28, 1.771), (0.65, 1.28, 3.17), (0.85, 0.6767, 3.128), (0.85, 0.59, 3.258), (0.65, 0.59, 3.258), (0.65, 0.6767, 3.128), (0.85, 0.6488, 3.052), (0.65, 0.6488, 3.052), (0.65, 0.6767, 3.128), (0.65, 0.661, 3.057), (0.65, 0.6714, 3.066), (0.65, 0.6792, 3.077), (0.65, 0.6838, 3.089), (0.65, 0.6849, 3.102), (0.65, 0.6825, 3.116), (0.85, 0.6767, 3.128), (0.85, 0.661, 3.057), (0.85, 0.6714, 3.066), (0.85, 0.6792, 3.077), (0.85, 0.6838, 3.089), (0.85, 0.6849, 3.102), (0.85, 0.6825, 3.116), (0.85, 0.6044, 3.039), (0.85, 0.6488, 3.052), (0.65, 0.6488, 3.052), (0.65, 0.6044, 3.039), (0.65, 0.59, 3.021), (0.85, 0.59, 3.021), (0.85, 0.6044, 3.039), (0.85, 0.5914, 3.027), (0.85, 0.5944, 3.033), (0.85, 0.5989, 3.037), (0.65, 0.6044, 3.039), (0.65, 0.5914, 3.027), (0.65, 0.5944, 3.033), (0.65, 0.5989, 3.037), (-1.24, 0.59, 1.4), (-1.24, 0.93, 1.4), (1.24, 0.93, 1.4), (1.24, 0.59, 1.4), (-1.24, 1.42, 3.45), (-1.24, 0.59, 3.45), (-1.24, 1.42, 3.35), (-1.24, 1.52, 3.35), (-1.24, 1.42, 3.15), (-1.24, 1.42, 1.92), (-1.24, 0.93, 1.4), (-1.24, 0.59, 1.4), (-0.85, 1.28, 1.771), (-0.65, 1.28, 1.771), (-0.85, 1.28, 3.17), (-0.65, 1.28, 3.17), (-0.85, 1.476, 3.263), (-0.85, 1.28, 3.17), (-0.85, 1.451, 3.279), (-0.85, 1.422, 3.288), (-0.85, 1.392, 3.29), (-0.85, 1.363, 3.284), (-0.85, 1.336, 3.271), (-0.85, 1.312, 3.252), (-0.85, 1.295, 3.228), (-0.85, 1.284, 3.2), (-0.65, 1.28, 3.17), (-0.65, 1.476, 3.263), (-0.65, 1.451, 3.279), (-0.65, 1.422, 3.288), (-0.65, 1.392, 3.29), (-0.65, 1.363, 3.284), (-0.65, 1.336, 3.271), (-0.65, 1.312, 3.252), (-0.65, 1.295, 3.228), (-0.65, 1.284, 3.2), (1.85, 1.42, 2.0), (1.85, 0.69, 2.0), (1.85, 1.42, 0.15), (1.85, 0.69, 0.15), (-3.35, 0.24, 0.5), (-3.35, 0.24, 0.15), (-3.35, 0.0, 0.5), (-3.35, 0.0, 0.15), (-3.85, 0.24, 0.5), (-3.35, 0.24, 0.5), (-3.85, 0.0, 0.5), (-3.35, 0.0, 0.5), (-3.85, 0.24, 0.7), (-3.85, 0.24, 0.5), (-3.85, 0.0, 0.7), (-3.85, 0.0, 0.5), (-3.35, 0.24, 0.7), (-3.85, 0.24, 0.7), (-3.35, 0.0, 0.7), (-3.85, 0.0, 0.7), (-3.35, 0.24, 1.0), (-3.35, 0.24, 0.7), (-3.35, 0.0, 1.0), (-3.35, 0.0, 0.7), (-3.85, 0.24, 1.0), (-3.35, 0.24, 1.0), (-3.85, 0.0, 1.0), (-3.35, 0.0, 1.0), (-3.85, 0.24, 1.2), (-3.85, 0.24, 1.0), (-3.85, 0.0, 1.2), (-3.85, 0.0, 1.0), (1.21, 0.59, 3.585), (1.21, 0.59, 3.45), (1.21, 0.0, 3.45), (1.21, 0.0, 4.0), (1.21, 0.4449, 4.0), (1.21, 0.0, 4.0), (1.06, 0.0, 4.2), (1.06, 0.375, 4.2), (1.21, 0.4449, 4.0), (1.06, 0.0, 4.3), (1.06, 0.34, 4.3), (1.06, 0.375, 4.2), (1.06, 0.0, 4.2), (1.06, 0.0, 4.3), (1.06, 0.34, 4.3), (-1.06, 0.0, 4.3), (-1.06, 0.34, 4.3), (-1.06, 0.0, 4.3), (-1.06, 0.34, 4.3), (-1.06, 0.0, 4.2), (-1.06, 0.375, 4.2), (-1.06, 0.0, 4.2), (-1.21, 0.0, 4.0), (-1.21, 0.4449, 4.0), (-1.06, 0.375, 4.2), (-1.21, 0.0, 4.0), (-1.21, 0.0, 3.45), (-1.21, 0.59, 3.45), (-1.21, 0.59, 3.585), (-1.21, 0.4449, 4.0), (1.21, 0.59, 3.585), (1.21, 0.4449, 4.0), (1.06, 0.375, 4.2), (1.06, 0.34, 4.3), (-1.06, 0.34, 4.3), (-1.06, 0.375, 4.2), (-1.21, 0.4449, 4.0), (-1.21, 0.59, 3.585), (2.4, 0.9, 3.45), (1.8, 0.9, 3.45), (1.8, 0.9, 4.45), (1.15, 0.9, 4.45), (1.15, 0.9, 3.6), (-1.15, 0.9, 3.6), (-1.15, 0.9, 4.45), (-1.8, 0.9, 4.45), (-1.8, 0.9, 3.45), (-2.4, 0.9, 3.45), (-2.4, 0.9, 5.1), (-1.325, 0.9, 5.1), (-1.325, 0.9, 5.5), (1.325, 0.9, 5.5), (1.325, 0.9, 5.1), (2.4, 0.9, 5.1), (1.8, 0.9, 4.45), (1.8, 0.9, 3.45), (1.8, 1.358, 3.45), (1.8, 1.45, 4.65), (1.8, 1.69, 4.95), (1.8, 1.35, 4.95), (1.8, 1.35, 4.45), (1.8, 1.358, 3.45), (2.35, 1.358, 3.45), (2.35, 1.45, 4.65), (1.8, 1.45, 4.65), (2.35, 1.45, 4.65), (2.35, 1.69, 4.95), (1.8, 1.69, 4.95), (1.8, 1.45, 4.65), (-1.8, 1.35, 4.95), (-1.8, 1.69, 4.95), (1.8, 1.35, 4.95), (1.8, 1.69, 4.95), (2.35, 1.69, 4.95), (2.35, 1.82, 4.95), (-2.35, 1.82, 4.95), (-2.35, 1.69, 4.95), (-1.8, 1.358, 3.45), (-1.8, 0.9, 3.45), (-1.8, 0.9, 4.45), (-1.8, 1.35, 4.45), (-1.8, 1.35, 4.95), (-1.8, 1.69, 4.95), (-1.8, 1.45, 4.65), (-1.8, 1.35, 4.45), (-1.15, 1.35, 4.45), (-1.8, 0.9, 4.45), (-1.15, 0.9, 4.45), (1.15, 1.35, 3.7), (-1.15, 1.35, 3.7), (1.15, 1.35, 4.45), (1.8, 1.35, 4.45), (1.8, 1.35, 4.95), (-1.8, 1.35, 4.95), (-1.8, 1.35, 4.45), (-1.15, 1.35, 4.45), (2.65, 1.35, 3.45), (2.35, 1.35, 3.45), (2.65, 1.35, 5.1), (2.35, 1.35, 5.1), (-2.35, 1.35, 3.45), (-2.65, 1.35, 3.45), (-2.35, 1.35, 4.65), (-2.65, 1.35, 4.65), (-1.15, 1.35, 3.7), (-1.15, 1.264, 3.55), (-0.95, 1.15, 3.35), (0.95, 1.15, 3.35), (1.15, 1.264, 3.55), (1.15, 1.35, 3.7), (-1.15, 0.94, 3.55), (-1.15, 1.264, 3.55), (-1.15, 1.35, 3.7), (-1.15, 1.35, 4.45), (-1.15, 0.9, 4.45), (-1.15, 0.9, 3.6), (-0.95, 1.1, 3.35), (-0.95, 1.15, 3.35), (-1.15, 1.264, 3.55), (-1.15, 0.94, 3.55), (-0.95, 1.1, 3.35), (-0.95, 1.15, 3.35), (0.95, 1.1, 3.35), (0.95, 1.15, 3.35), (1.15, 0.9, 3.6), (1.15, 0.94, 3.55), (0.95, 1.1, 3.35), (-0.95, 1.1, 3.35), (-1.15, 0.94, 3.55), (-1.15, 0.9, 3.6), (1.15, 0.9, 3.6), (1.15, 0.94, 3.55), (1.15, 0.9, 4.45), (1.15, 1.35, 4.45), (1.15, 1.35, 3.7), (1.15, 1.264, 3.55), (1.15, 1.35, 4.45), (1.8, 1.35, 4.45), (1.15, 0.9, 4.45), (1.8, 0.9, 4.45), (1.15, 0.94, 3.55), (1.15, 1.264, 3.55), (0.95, 1.15, 3.35), (0.95, 1.1, 3.35), (2.65, 1.35, 3.45), (2.65, 0.76, 3.45), (2.65, 0.76, 5.1), (2.65, 1.35, 5.1), (-2.65, 0.76, 3.45), (-2.4, 0.76, 3.45), (-2.65, 0.76, 5.1), (-2.4, 0.76, 5.1), (2.4, 0.76, 3.45), (2.65, 0.76, 3.45), (2.4, 0.76, 5.1), (2.65, 0.76, 5.1), (-2.65, 1.35, 4.65), (-2.65, 1.35, 3.45), (-2.65, 1.59, 5.1), (-2.65, 0.76, 5.1), (-2.65, 0.76, 3.45), (-2.35, 1.35, 4.65), (-2.35, 1.59, 5.1), (-2.65, 1.59, 5.1), (-2.65, 1.35, 4.65), (-2.35, 1.35, 3.45), (-2.35, 1.358, 3.45), (-2.35, 1.45, 4.65), (-2.35, 1.69, 4.95), (-2.35, 1.82, 4.95), (-2.35, 1.82, 5.1), (-2.35, 1.59, 5.1), (-2.35, 1.35, 4.65), (-1.8, 1.358, 3.45), (-2.35, 1.358, 3.45), (-1.8, 1.45, 4.65), (-2.35, 1.45, 4.65), (-2.35, 1.69, 4.95), (-1.8, 1.69, 4.95), (-2.35, 1.45, 4.65), (-1.8, 1.45, 4.65), (-3.15, 1.82, 5.6), (-2.85, 1.82, 5.9), (-3.14, 1.82, 5.678), (-3.11, 1.82, 5.75), (-3.062, 1.82, 5.812), (-3.0, 1.82, 5.86), (-2.928, 1.82, 5.89), (-3.15, 1.82, 5.1), (-2.35, 1.82, 5.1), (-2.35, 1.82, 4.95), (2.35, 1.82, 4.95), (2.35, 1.82, 5.1), (3.15, 1.82, 5.1), (3.15, 1.82, 5.6), (2.85, 1.82, 5.9), (2.928, 1.82, 5.89), (3.0, 1.82, 5.86), (3.062, 1.82, 5.812), (3.11, 1.82, 5.75), (3.14, 1.82, 5.678), (-3.15, 0.32, 5.6), (-3.15, 1.82, 5.6), (-2.85, 0.32, 5.9), (-2.928, 0.32, 5.89), (-3.0, 0.32, 5.86), (-3.062, 0.32, 5.812), (-3.11, 0.32, 5.75), (-3.14, 0.32, 5.678), (-2.85, 1.82, 5.9), (-3.14, 1.82, 5.678), (-3.11, 1.82, 5.75), (-3.062, 1.82, 5.812), (-3.0, 1.82, 5.86), (-2.928, 1.82, 5.89), (-2.85, 0.32, 5.9), (-2.85, 1.82, 5.9), (2.85, 1.82, 5.9), (2.85, 0.32, 5.9), (2.8, 0.32, 5.9), (1.525, 0.32, 5.9), (1.525, 1.1, 5.9), (-1.525, 1.1, 5.9), (-1.525, 0.32, 5.9), (-2.8, 0.32, 5.9), (-1.458, 0.1867, 5.767), (-1.525, 0.32, 5.9), (-1.525, 0.12, 5.7), (-2.8, 0.12, 5.7), (-2.8, 0.32, 5.9), (1.525, 0.32, 5.9), (1.458, 0.1867, 5.767), (2.8, 0.32, 5.9), (2.8, 0.12, 5.7), (1.525, 0.12, 5.7), (-1.458, 0.1867, 5.767), (-1.525, 0.32, 5.9), (-1.525, 1.1, 5.9), (-1.325, 0.9, 5.5), (-1.325, 0.32, 5.5), (-1.325, 0.9, 5.5), (1.325, 0.9, 5.5), (-1.525, 1.1, 5.9), (1.525, 1.1, 5.9), (1.525, 0.32, 5.9), (1.458, 0.1867, 5.767), (1.325, 0.32, 5.5), (1.325, 0.9, 5.5), (1.525, 1.1, 5.9), (1.458, 0.1867, 5.767), (1.325, 0.32, 5.5), (1.525, 0.12, 5.7), (1.525, 0.12, 5.1), (1.325, 0.32, 5.1), (2.8, 0.12, 5.7), (2.8, 0.12, 5.1), (1.525, 0.12, 5.1), (1.525, 0.12, 5.7), (-2.8, 0.12, 5.7), (-2.8, 0.12, 5.1), (-1.525, 0.12, 5.7), (-1.525, 0.12, 5.1), (2.8, 0.12, 5.7), (2.8, 0.12, 5.1), (2.8, 0.32, 5.9), (2.8, 0.32, 5.1), (-2.8, 0.12, 5.7), (-2.8, 0.12, 5.1), (-2.8, 0.32, 5.1), (-2.8, 0.32, 5.9), (-2.85, 0.32, 5.9), (-3.15, 0.32, 5.6), (-2.928, 0.32, 5.89), (-3.0, 0.32, 5.86), (-3.062, 0.32, 5.812), (-3.11, 0.32, 5.75), (-3.14, 0.32, 5.678), (-2.8, 0.32, 5.9), (-2.8, 0.32, 5.1), (-3.15, 0.32, 5.1), (-3.15, 0.32, 5.6), (-3.15, 1.82, 5.6), (-3.15, 0.32, 5.1), (-3.15, 1.82, 5.1), (-1.325, 0.32, 5.5), (-1.458, 0.1867, 5.767), (-1.325, 0.32, 5.1), (-1.525, 0.12, 5.1), (-1.525, 0.12, 5.7), (-1.325, 0.32, 5.1), (-1.325, 0.9, 5.1), (-1.325, 0.32, 5.5), (-1.325, 0.9, 5.5), (1.325, 0.32, 5.1), (1.325, 0.9, 5.1), (1.325, 0.9, 5.5), (1.325, 0.32, 5.5), (-2.4, 0.9, 3.45), (-2.4, 0.76, 3.45), (-2.4, 0.76, 5.1), (-2.4, 0.9, 5.1), (2.4, 0.9, 3.45), (2.4, 0.76, 3.45), (2.4, 0.9, 5.1), (2.4, 0.76, 5.1), (3.15, 1.82, 5.6), (3.15, 0.32, 5.6), (3.15, 1.82, 5.1), (3.15, 0.32, 5.1), (2.85, 1.82, 5.9), (2.85, 0.32, 5.9), (2.8, 0.32, 5.1), (2.8, 0.32, 5.9), (2.35, 1.82, 5.1), (2.35, 1.35, 5.1), (2.65, 1.35, 5.1), (2.65, 0.76, 5.1), (2.4, 0.76, 5.1), (2.4, 0.9, 5.1), (1.325, 0.9, 5.1), (1.325, 0.32, 5.1), (1.525, 0.12, 5.1), (2.8, 0.12, 5.1), (-2.65, 1.59, 5.1), (-2.35, 1.59, 5.1), (-2.35, 1.82, 5.1), (-3.15, 1.82, 5.1), (-3.15, 0.32, 5.1), (-2.8, 0.32, 5.1), (-2.8, 0.12, 5.1), (-1.525, 0.12, 5.1), (-1.325, 0.32, 5.1), (-1.325, 0.9, 5.1), (-2.4, 0.9, 5.1), (-2.4, 0.76, 5.1), (-2.65, 0.76, 5.1), (2.35, 1.35, 3.45), (2.35, 1.358, 3.45), (2.35, 1.82, 4.95), (2.35, 1.69, 4.95), (2.35, 1.45, 4.65), (3.15, 0.24, 3.45), (1.795, 0.24, 3.45), (1.795, 0.0, 3.45), (1.21, 0.0, 3.45), (1.21, 0.59, 3.45), (1.24, 0.59, 3.45), (1.24, 1.42, 3.45), (2.5, 1.42, 3.45), (2.5, 1.7, 3.45), (3.15, 1.7, 3.45), (1.8, 0.9, 3.45), (1.8, 1.358, 3.45), (2.4, 0.9, 3.45), (2.4, 0.76, 3.45), (2.65, 0.76, 3.45), (2.65, 1.35, 3.45), (-1.24, 1.42, 3.45), (-1.24, 0.59, 3.45), (-1.21, 0.59, 3.45), (-1.21, 0.0, 3.45), (-1.795, 0.0, 3.45), (-1.795, 0.24, 3.45), (-3.15, 0.24, 3.45), (-3.15, 1.7, 3.45), (-2.5, 1.7, 3.45), (-2.5, 1.42, 3.45), (-1.8, 0.9, 3.45), (-2.4, 0.9, 3.45), (-1.8, 1.358, 3.45), (-2.35, 1.358, 3.45), (-2.35, 1.35, 3.45), (-2.65, 1.35, 3.45), (-2.65, 0.76, 3.45), (-2.4, 0.76, 3.45), (-3.15, 0.24, 1.2), (-1.795, 0.24, 1.2), (3.15, 0.24, 1.2), (1.795, 0.24, 1.2), (-1.795, 0.0, 1.2), (-3.85, 0.0, 1.2), (-3.85, 0.24, 1.2), (1.795, 0.0, 1.2), (3.85, 0.0, 1.2), (3.85, 0.0, 1.0), (3.35, 0.0, 1.0), (3.35, 0.0, 0.7), (3.85, 0.0, 0.7), (3.85, 0.0, 0.5), (3.35, 0.0, 0.5), (3.35, 0.0, 0.15), (0.85, 0.0, 0.15), (0.65, 0.0, 0.15), (0.35, 0.0, 0.15), (0.15, 0.0, 0.15), (-0.15, 0.0, 0.15), (-0.35, 0.0, 0.15), (-0.65, 0.0, 0.15), (-0.85, 0.0, 0.15), (-3.35, 0.0, 0.15), (-3.35, 0.0, 0.5), (-3.85, 0.0, 0.5), (-3.85, 0.0, 0.7), (-3.35, 0.0, 0.7), (-3.35, 0.0, 1.0), (-3.85, 0.0, 1.0), (-1.21, 0.0, 4.0), (-1.06, 0.0, 4.2), (-1.06, 0.0, 4.3), (1.06, 0.0, 4.3), (1.06, 0.0, 4.2), (1.21, 0.0, 4.0), (3.85, 0.24, 1.2), (3.15, 0.24, 0.15), (3.35, 0.24, 0.15), (3.35, 0.24, 0.5), (3.85, 0.24, 0.5), (3.85, 0.24, 0.7), (3.35, 0.24, 0.7), (3.35, 0.24, 1.0), (3.85, 0.24, 1.0), (-3.15, 0.24, 0.15), (-3.85, 0.24, 1.0), (-3.35, 0.24, 1.0), (-3.35, 0.24, 0.7), (-3.85, 0.24, 0.7), (-3.85, 0.24, 0.5), (-3.35, 0.24, 0.5), (-3.35, 0.24, 0.15), (3.15, 1.7, 3.35), (3.15, 1.9, 3.35), (3.15, 1.9, 0.0), (3.15, 1.75, 0.0), (3.15, 1.6, 0.15), (3.15, 1.42, 0.15), (3.15, 1.42, 2.95), (3.15, 0.69, 2.95), (3.15, 0.69, 0.15), (2.5, 1.7, 3.35), (-2.5, 1.7, 3.35), (-3.15, 1.7, 3.35), (2.5, 1.42, 2.0), (2.5, 1.42, 0.625), (2.5, 1.9, 0.625), (2.5, 1.9, 3.35), (1.24, 1.42, 3.35), (2.15, 1.42, 3.35), (2.15, 1.42, 2.0), (1.24, 0.59, 1.4), (1.24, 0.93, 1.4), (1.24, 1.42, 1.92), (1.24, 1.42, 3.15), (1.24, 1.52, 3.35), (-1.24, 0.59, 1.4), (1.21, 0.59, 3.585), (-1.21, 0.59, 3.585), (0.35, 0.59, 3.021), (0.35, 0.59, 3.258), (0.15, 0.59, 3.021), (0.15, 0.59, 3.258), (-0.15, 0.59, 3.021), (-0.15, 0.59, 3.258), (-0.35, 0.59, 3.021), (-0.35, 0.59, 3.258), (-0.65, 0.59, 3.021), (-0.65, 0.59, 3.258), (-0.85, 0.59, 3.021), (-0.85, 0.59, 3.258), (0.85, 0.59, 3.021), (0.85, 0.59, 3.258), (0.65, 0.59, 3.021), (0.65, 0.59, 3.258), (0.85, 0.693, 0.15), (0.85, 0.693, -0.05), (0.85, 0.543, -0.2), (0.85, 0.08, -0.2), (0.85, 0.08, -0.7), (0.85, -0.1, -0.7), (0.85, -0.1, 0.15), (0.85, 1.42, 1.92), (0.85, 1.42, 3.15), (0.85, 1.28, 1.771), (0.85, 1.28, 3.17), (0.85, 1.476, 3.263), (0.85, 0.6767, 3.128), (0.85, 0.6488, 3.052), (0.85, 0.6044, 3.039), (1.85, 0.69, 0.15), (1.85, 1.42, 0.15), (-3.15, 1.6, 0.15), (-3.15, 1.42, 0.15), (-1.85, 1.42, 0.15), (-1.85, 0.69, 0.15), (-3.15, 0.69, 0.15), (-0.85, 0.693, 0.15), (-0.65, 0.693, 0.15), (-0.35, 0.693, 0.15), (-0.15, 0.693, 0.15), (0.15, 0.693, 0.15), (0.35, 0.693, 0.15), (0.65, 0.693, 0.15), (-1.85, 0.69, 2.0), (-3.07, 0.69, 2.0), (-3.07, 0.69, 2.95), (-3.15, 0.69, 2.95), (3.07, 0.69, 2.0), (1.85, 0.69, 2.0), (3.07, 0.69, 2.95), (-1.85, 1.42, 2.0), (-2.15, 1.42, 2.0), (-2.5, 1.42, 2.0), (-3.07, 1.42, 2.0), (3.07, 1.42, 2.0), (1.85, 1.42, 2.0), (-2.5, 1.42, 0.625), (-2.15, 1.42, 0.625), (-3.15, 1.42, 2.95), (-3.07, 1.42, 2.95), (2.15, 1.42, 0.625), (3.07, 1.42, 2.95), (0.35, 1.42, 1.92), (0.35, 1.42, 3.15), (0.65, 1.42, 3.15), (0.65, 1.42, 1.92), (-0.15, 1.42, 1.92), (-0.15, 1.42, 3.15), (0.15, 1.42, 3.15), (0.15, 1.42, 1.92), (-0.65, 1.42, 1.92), (-0.65, 1.42, 3.15), (-0.35, 1.42, 3.15), (-0.35, 1.42, 1.92), (-0.85, 1.42, 1.92), (-0.85, 1.42, 3.15), (-1.24, 1.42, 1.92), (-1.24, 1.42, 3.15), (-2.5, 1.9, 3.35), (-2.5, 1.9, 0.625), (-2.15, 1.42, 3.35), (-1.24, 1.42, 3.35), (-2.15, 1.9, 0.625), (-2.15, 1.9, 3.35), (2.15, 1.9, 0.625), (2.15, 1.9, 3.35), (-3.15, 1.9, 3.35), (-3.15, 1.9, 0.0), (-1.24, 1.52, 3.35), (-3.15, 1.75, 0.0), (-0.65, 1.476, 3.263), (-0.85, 1.476, 3.263), (0.65, 1.476, 3.263), (0.35, 1.476, 3.263), (0.15, 1.476, 3.263), (-0.15, 1.476, 3.263), (-0.35, 1.476, 3.263), (-0.65, 0.693, -0.05), (-0.65, 0.543, -0.2), (-0.65, 0.08, -0.2), (-0.65, 0.08, -0.7), (-0.65, -0.1, -0.7), (-0.65, -0.1, 0.15), (-0.65, 0.6767, 3.128), (-0.65, 0.6488, 3.052), (-0.65, 0.6044, 3.039), (-0.65, 1.28, 1.771), (-0.65, 1.28, 3.17), (-0.85, 0.693, -0.05), (-0.85, -0.1, 0.15), (-0.85, -0.1, -0.7), (-0.85, 0.08, -0.7), (-0.85, 0.08, -0.2), (-0.85, 0.543, -0.2), (-0.85, 0.6044, 3.039), (-0.85, 0.6488, 3.052), (-0.85, 0.6767, 3.128), (-0.85, 1.28, 1.771), (-0.85, 1.28, 3.17), (-0.35, 1.28, 1.771), (-0.15, 1.28, 1.771), (0.15, 1.28, 1.771), (0.35, 1.28, 1.771), (0.65, 1.28, 1.771), (-1.24, 0.93, 1.4), (-0.35, -0.1, 0.15), (-0.35, -0.1, -0.7), (-0.35, 0.08, -0.7), (-0.35, 0.08, -0.2), (-0.35, 0.543, -0.2), (-0.35, 0.693, -0.05), (-0.35, 0.6044, 3.039), (-0.35, 0.6488, 3.052), (-0.35, 0.6767, 3.128), (-0.35, 1.28, 3.17), (-0.15, -0.1, 0.15), (-0.15, 0.693, -0.05), (-0.15, 0.543, -0.2), (-0.15, 0.08, -0.2), (-0.15, 0.08, -0.7), (-0.15, -0.1, -0.7), (-0.15, 0.6767, 3.128), (-0.15, 0.6488, 3.052), (-0.15, 0.6044, 3.039), (-0.15, 1.28, 3.17), (0.15, -0.1, 0.15), (0.15, -0.1, -0.7), (0.15, 0.08, -0.7), (0.15, 0.08, -0.2), (0.15, 0.543, -0.2), (0.15, 0.693, -0.05), (0.15, 0.6044, 3.039), (0.15, 0.6488, 3.052), (0.15, 0.6767, 3.128), (0.15, 1.28, 3.17), (0.35, -0.1, 0.15), (0.35, 0.693, -0.05), (0.35, 0.543, -0.2), (0.35, 0.08, -0.2), (0.35, 0.08, -0.7), (0.35, -0.1, -0.7), (0.35, 0.6767, 3.128), (0.35, 0.6488, 3.052), (0.35, 0.6044, 3.039), (0.35, 1.28, 3.17), (0.65, -0.1, 0.15), (0.65, -0.1, -0.7), (0.65, 0.08, -0.7), (0.65, 0.08, -0.2), (0.65, 0.543, -0.2), (0.65, 0.693, -0.05), (0.65, 1.28, 3.17), (0.65, 0.6767, 3.128), (0.65, 0.6044, 3.039), (0.65, 0.6488, 3.052), (1.21, 0.4449, 4.0), (1.06, 0.375, 4.2), (1.06, 0.34, 4.3), (-1.06, 0.34, 4.3), (-1.06, 0.375, 4.2), (-1.21, 0.4449, 4.0), (1.8, 0.9, 4.45), (1.15, 0.9, 4.45), (1.15, 0.9, 3.6), (-1.15, 0.9, 3.6), (-1.15, 0.9, 4.45), (-1.8, 0.9, 4.45), (-1.325, 0.9, 5.5), (1.325, 0.9, 5.5), (1.8, 1.45, 4.65), (1.8, 1.69, 4.95), (1.8, 1.35, 4.95), (1.8, 1.35, 4.45), (-1.8, 1.35, 4.95), (-1.8, 1.69, 4.95), (-2.35, 1.82, 4.95), (-2.35, 1.69, 4.95), (-1.8, 1.35, 4.45), (-1.8, 1.45, 4.65), (-1.15, 1.35, 4.45), (1.15, 1.35, 3.7), (-1.15, 1.35, 3.7), (1.15, 1.35, 4.45), (-2.35, 1.35, 4.65), (-2.65, 1.35, 4.65), (-1.15, 1.264, 3.55), (-0.95, 1.15, 3.35), (0.95, 1.15, 3.35), (1.15, 1.264, 3.55), (-1.15, 0.94, 3.55), (-0.95, 1.1, 3.35), (0.95, 1.1, 3.35), (1.15, 0.94, 3.55), (-2.35, 1.45, 4.65), (-3.15, 1.82, 5.6), (-2.85, 1.82, 5.9), (-3.15, 0.32, 5.6), (-2.85, 0.32, 5.9), (1.525, 0.32, 5.9), (1.525, 1.1, 5.9), (-1.525, 1.1, 5.9), (-1.525, 0.32, 5.9), (-2.8, 0.32, 5.9), (-1.458, 0.1867, 5.767), (-1.525, 0.12, 5.7), (-2.8, 0.12, 5.7), (1.458, 0.1867, 5.767), (2.8, 0.12, 5.7), (1.525, 0.12, 5.7), (-1.325, 0.32, 5.5), (1.325, 0.32, 5.5)], [], [(1, 2, 4), (3, 1, 4), (6, 5, 12), (14, 12, 11), (14, 6, 12), (15, 14, 11), (16, 11, 10), (16, 15, 11), (17, 10, 9), (17, 16, 10), (18, 9, 8), (18, 17, 9), (13, 8, 7), (13, 18, 8), (26, 19, 27), (21, 22, 19), (22, 23, 19), (24, 25, 23), (23, 25, 19), (25, 20, 19), (19, 28, 27), (20, 28, 19), (35, 37, 36), (33, 38, 37), (33, 39, 38), (33, 37, 35), (34, 33, 35), (32, 39, 33), (40, 39, 32), (31, 40, 32), (29, 31, 30), (41, 31, 29), (41, 40, 31), (54, 47, 46), (53, 48, 47), (53, 47, 54), (49, 48, 53), (45, 54, 46), (42, 54, 45), (44, 43, 42), (44, 42, 45), (51, 50, 49), (51, 53, 52), (51, 49, 53), (60, 58, 57), (61, 60, 57), (59, 58, 60), (55, 61, 57), (56, 61, 55), (76, 75, 62), (62, 71, 76), (71, 77, 76), (63, 65, 64), (69, 78, 77), (69, 79, 78), (74, 72, 75), (75, 72, 63), (71, 70, 77), (77, 70, 69), (63, 67, 65), (72, 67, 63), (67, 66, 65), (73, 68, 72), (72, 68, 67), (63, 62, 75), (69, 68, 79), (79, 68, 73), (82, 81, 83), (83, 85, 84), (81, 85, 83), (80, 90, 81), (81, 90, 85), (80, 92, 90), (90, 97, 85), (90, 91, 97), (97, 96, 86), (93, 89, 94), (89, 95, 94), (89, 88, 95), (95, 87, 96), (96, 87, 86), (88, 87, 95), (86, 85, 97), (80, 89, 92), (92, 89, 93), (100, 98, 101), (98, 99, 101), (104, 103, 105), (103, 102, 105), (106, 108, 107), (109, 106, 110), (109, 108, 106), (111, 112, 113), (113, 112, 114), (137, 135, 134), (137, 136, 135), (138, 140, 139), (141, 133, 132), (141, 134, 133), (141, 138, 137), (141, 137, 134), (131, 141, 132), (130, 141, 131), (129, 141, 130), (143, 142, 141), (143, 141, 129), (115, 126, 125), (115, 127, 126), (115, 128, 127), (145, 144, 143), (124, 115, 125), (123, 115, 124), (120, 115, 123), (119, 115, 120), (121, 123, 122), (121, 120, 123), (150, 129, 128), (150, 143, 129), (150, 145, 143), (150, 128, 115), (117, 119, 118), (116, 150, 115), (148, 150, 149), (148, 145, 150), (147, 145, 148), (147, 146, 145), (117, 115, 119), (141, 140, 138), (151, 152, 153), (153, 152, 154), (157, 159, 158), (155, 157, 156), (155, 159, 157), (160, 163, 162), (160, 166, 163), (160, 161, 166), (161, 167, 166), (166, 164, 163), (166, 165, 164), (167, 169, 168), (161, 169, 167), (179, 178, 170), (176, 175, 177), (177, 175, 178), (178, 175, 170), (172, 174, 173), (174, 171, 175), (172, 171, 174), (175, 171, 170), (181, 180, 192), (186, 188, 187), (182, 181, 191), (190, 188, 186), (183, 191, 190), (183, 182, 191), (183, 190, 184), (185, 190, 186), (185, 184, 190), (190, 189, 188), (192, 191, 181), (193, 196, 194), (194, 196, 195), (199, 197, 200), (197, 198, 200), (207, 206, 201), (205, 202, 206), (206, 202, 201), (202, 204, 203), (205, 204, 202), (210, 212, 211), (213, 212, 209), (212, 208, 209), (210, 208, 212), (216, 218, 217), (216, 214, 218), (214, 219, 218), (214, 221, 219), (214, 215, 221), (221, 220, 219), (229, 241, 223), (229, 239, 241), (223, 240, 222), (241, 240, 223), (229, 237, 239), (229, 235, 237), (239, 236, 238), (237, 236, 239), (235, 232, 234), (233, 232, 235), (234, 224, 236), (238, 224, 240), (240, 224, 222), (236, 224, 238), (233, 228, 231), (245, 228, 243), (235, 228, 233), (229, 228, 235), (231, 228, 245), (231, 244, 230), (245, 244, 231), (228, 227, 243), (226, 242, 227), (227, 242, 243), (230, 225, 232), (242, 225, 244), (232, 225, 234), (234, 225, 224), (244, 225, 230), (226, 225, 242), (250, 246, 253), (252, 250, 253), (249, 247, 246), (249, 246, 250), (248, 247, 249), (251, 250, 252), (255, 258, 259), (255, 259, 260), (255, 260, 261), (255, 261, 262), (255, 262, 263), (255, 263, 264), (255, 264, 265), (255, 265, 266), (255, 266, 257), (254, 255, 257), (256, 254, 257), (280, 268, 279), (278, 279, 268), (276, 267, 268), (276, 268, 280), (277, 278, 268), (269, 275, 267), (269, 267, 276), (272, 273, 274), (270, 275, 269), (271, 274, 275), (271, 272, 274), (271, 275, 270), (295, 297, 296), (290, 292, 291), (294, 293, 295), (292, 299, 293), (292, 300, 299), (292, 303, 300), (299, 298, 293), (295, 298, 297), (293, 298, 295), (292, 304, 303), (292, 307, 304), (300, 302, 301), (303, 302, 300), (304, 306, 305), (307, 306, 304), (307, 287, 308), (311, 287, 312), (292, 287, 307), (308, 287, 311), (308, 310, 309), (311, 310, 308), (312, 286, 282), (287, 286, 312), (289, 288, 287), (285, 284, 286), (286, 284, 282), (283, 281, 284), (284, 281, 282), (290, 289, 292), (292, 289, 287), (314, 315, 313), (316, 315, 314), (320, 317, 318), (320, 319, 317), (324, 321, 322), (324, 323, 321), (328, 325, 326), (328, 327, 325), (332, 329, 330), (332, 331, 329), (336, 333, 334), (336, 335, 333), (340, 337, 338), (340, 339, 337), (343, 342, 344), (341, 346, 342), (346, 345, 342), (345, 344, 342), (351, 347, 352), (347, 349, 348), (350, 349, 347), (351, 350, 347), (354, 358, 357), (353, 356, 355), (353, 357, 356), (353, 354, 357), (360, 363, 362), (360, 364, 363), (359, 362, 361), (359, 360, 362), (366, 367, 365), (368, 367, 366), (381, 382, 387), (387, 380, 381), (382, 383, 387), (387, 379, 380), (383, 371, 387), (377, 386, 376), (378, 386, 377), (379, 386, 378), (387, 386, 379), (386, 375, 376), (386, 374, 375), (386, 373, 374), (386, 372, 373), (371, 369, 387), (371, 370, 369), (369, 388, 387), (369, 389, 388), (372, 385, 384), (386, 385, 372), (402, 403, 410), (410, 401, 402), (403, 404, 410), (410, 400, 401), (404, 392, 410), (410, 399, 400), (410, 398, 399), (394, 409, 393), (395, 409, 394), (396, 409, 395), (397, 409, 396), (398, 409, 397), (410, 409, 398), (392, 390, 410), (392, 391, 390), (393, 406, 405), (409, 406, 393), (406, 408, 407), (409, 408, 406), (414, 412, 411), (414, 413, 412), (415, 417, 416), (418, 417, 415), (419, 421, 420), (422, 421, 419), (423, 425, 424), (426, 425, 423), (427, 428, 429), (429, 428, 430), (436, 431, 437), (431, 434, 432), (434, 433, 432), (431, 435, 434), (436, 435, 431), (442, 439, 443), (443, 439, 438), (439, 441, 440), (442, 441, 439), (448, 444, 445), (444, 447, 446), (448, 447, 444), (449, 464, 451), (463, 464, 449), (451, 465, 452), (464, 465, 451), (452, 466, 453), (465, 466, 452), (453, 467, 454), (466, 467, 453), (454, 468, 455), (467, 468, 454), (455, 469, 456), (468, 469, 455), (456, 470, 457), (469, 470, 456), (457, 471, 458), (470, 471, 457), (458, 472, 459), (471, 472, 458), (459, 473, 460), (472, 473, 459), (460, 474, 461), (473, 474, 460), (461, 462, 450), (474, 462, 461), (479, 507, 480), (481, 480, 507), (482, 481, 507), (478, 507, 479), (483, 482, 507), (476, 507, 478), (484, 483, 507), (485, 484, 507), (508, 507, 476), (475, 508, 476), (495, 487, 486), (496, 486, 485), (496, 495, 486), (494, 488, 487), (494, 487, 495), (493, 477, 488), (493, 488, 494), (491, 477, 493), (506, 497, 496), (506, 498, 497), (506, 499, 498), (506, 500, 499), (506, 501, 500), (506, 502, 501), (506, 503, 502), (506, 492, 503), (506, 485, 507), (506, 496, 485), (490, 489, 477), (490, 477, 491), (505, 504, 492), (505, 492, 506), (509, 524, 510), (510, 524, 512), (512, 525, 513), (513, 525, 514), (524, 525, 512), (514, 526, 515), (525, 526, 514), (515, 527, 516), (526, 527, 515), (527, 528, 516), (516, 529, 517), (528, 529, 516), (517, 530, 518), (529, 530, 517), (518, 531, 519), (519, 531, 520), (530, 531, 518), (531, 532, 520), (520, 533, 521), (532, 533, 520), (521, 534, 522), (533, 534, 521), (522, 523, 511), (534, 523, 522), (538, 535, 539), (535, 537, 536), (538, 537, 535), (542, 540, 543), (540, 541, 543), (544, 547, 545), (547, 546, 545), (551, 550, 552), (552, 550, 553), (549, 555, 548), (555, 554, 548), (554, 553, 548), (548, 553, 550), (562, 564, 563), (557, 558, 556), (560, 565, 564), (560, 564, 562), (566, 565, 560), (567, 566, 560), (559, 567, 560), (568, 559, 557), (568, 567, 559), (559, 558, 557), (561, 560, 562), (570, 571, 569), (570, 572, 571), (575, 573, 574), (575, 574, 576), (579, 577, 578), (579, 578, 580), (583, 582, 581), (583, 581, 584), (586, 588, 585), (585, 588, 587), (589, 591, 590), (592, 591, 589), (596, 595, 597), (597, 595, 598), (595, 594, 598), (593, 612, 594), (612, 611, 594), (608, 607, 609), (609, 607, 610), (604, 603, 605), (605, 603, 606), (601, 600, 602), (602, 599, 603), (600, 599, 602), (599, 598, 603), (603, 598, 606), (606, 598, 607), (607, 598, 610), (610, 598, 611), (611, 598, 594), (617, 614, 620), (619, 617, 620), (616, 613, 614), (616, 614, 617), (615, 613, 616), (618, 617, 619), (634, 622, 633), (632, 633, 622), (631, 623, 622), (631, 622, 634), (621, 632, 622), (624, 630, 623), (624, 623, 631), (627, 628, 629), (625, 630, 624), (626, 629, 630), (626, 627, 629), (626, 630, 625), (647, 638, 639), (647, 639, 640), (647, 640, 641), (647, 641, 642), (647, 642, 643), (647, 643, 644), (647, 644, 645), (647, 645, 646), (647, 646, 637), (636, 647, 637), (635, 636, 637), (648, 651, 650), (649, 651, 648), (652, 657, 654), (657, 655, 654), (653, 658, 652), (659, 658, 653), (652, 658, 657), (657, 656, 655), (661, 665, 664), (664, 663, 661), (667, 662, 661), (661, 662, 665), (663, 660, 661), (673, 666, 667), (667, 666, 662), (671, 670, 672), (673, 668, 666), (672, 669, 673), (670, 669, 672), (673, 669, 668), (677, 676, 679), (679, 676, 680), (680, 676, 681), (681, 676, 682), (682, 676, 683), (683, 676, 684), (684, 676, 685), (685, 676, 686), (686, 676, 678), (676, 675, 678), (675, 674, 678), (688, 687, 690), (689, 688, 690), (692, 694, 693), (692, 691, 694), (696, 698, 697), (696, 695, 698), (701, 699, 702), (700, 699, 701), (704, 706, 705), (704, 703, 706), (708, 710, 709), (708, 707, 710), (717, 713, 720), (720, 716, 719), (713, 716, 720), (719, 715, 718), (716, 715, 719), (718, 714, 711), (715, 714, 718), (714, 712, 711), (722, 724, 723), (722, 721, 724), (725, 726, 728), (735, 725, 728), (736, 728, 729), (736, 735, 728), (737, 729, 730), (737, 736, 729), (738, 730, 731), (738, 737, 730), (739, 731, 732), (739, 738, 731), (740, 732, 733), (740, 733, 727), (740, 739, 732), (734, 740, 727), (744, 743, 741), (742, 744, 741), (761, 764, 762), (761, 745, 764), (764, 763, 762), (761, 748, 745), (761, 749, 748), (745, 747, 746), (748, 747, 745), (749, 751, 750), (752, 751, 749), (752, 760, 753), (749, 760, 752), (761, 760, 749), (753, 760, 756), (760, 757, 756), (753, 755, 754), (756, 755, 753), (757, 759, 758), (760, 759, 757), (765, 770, 767), (770, 768, 767), (766, 771, 765), (772, 771, 766), (765, 771, 770), (770, 769, 768), (774, 778, 777), (777, 776, 774), (780, 775, 774), (774, 775, 778), (776, 773, 774), (786, 779, 780), (780, 779, 775), (784, 783, 785), (786, 781, 779), (785, 782, 786), (783, 782, 785), (786, 782, 781), (790, 789, 792), (792, 789, 793), (793, 789, 794), (794, 789, 795), (795, 789, 796), (796, 789, 797), (797, 789, 798), (798, 789, 799), (799, 789, 791), (789, 788, 791), (788, 787, 791), (802, 801, 800), (802, 800, 803), (808, 805, 811), (810, 808, 811), (807, 804, 805), (807, 805, 808), (806, 804, 807), (809, 808, 810), (825, 813, 824), (823, 824, 813), (822, 814, 813), (822, 813, 825), (812, 823, 813), (815, 821, 814), (815, 814, 822), (818, 819, 820), (816, 821, 815), (817, 820, 821), (817, 818, 820), (817, 821, 816), (838, 829, 830), (838, 830, 831), (838, 831, 832), (838, 832, 833), (838, 833, 834), (838, 834, 835), (838, 835, 836), (838, 836, 837), (838, 837, 828), (827, 838, 828), (826, 827, 828), (839, 842, 841), (840, 842, 839), (844, 846, 845), (844, 843, 846), (848, 850, 849), (848, 847, 850), (853, 851, 854), (852, 851, 853), (856, 858, 857), (856, 855, 858), (860, 862, 861), (860, 859, 862), (864, 865, 863), (864, 866, 865), (867, 868, 870), (877, 867, 870), (878, 870, 871), (878, 877, 870), (879, 871, 872), (879, 878, 871), (880, 872, 873), (880, 879, 872), (881, 873, 874), (881, 880, 873), (882, 874, 875), (882, 875, 869), (882, 881, 874), (876, 882, 869), (883, 886, 885), (884, 883, 885), (893, 889, 896), (896, 892, 895), (889, 892, 896), (895, 891, 894), (892, 891, 895), (894, 890, 887), (891, 890, 894), (890, 888, 887), (898, 899, 897), (898, 900, 899), (912, 901, 903), (913, 912, 903), (914, 903, 904), (914, 913, 903), (915, 904, 905), (915, 914, 904), (916, 905, 906), (916, 915, 905), (917, 906, 907), (917, 916, 906), (918, 907, 908), (918, 917, 907), (919, 908, 909), (919, 909, 910), (919, 918, 908), (920, 919, 910), (911, 910, 902), (911, 920, 910), (921, 926, 923), (926, 924, 923), (922, 927, 921), (928, 927, 922), (921, 927, 926), (926, 925, 924), (930, 934, 933), (933, 932, 930), (936, 931, 930), (930, 931, 934), (932, 929, 930), (942, 935, 936), (936, 935, 931), (940, 939, 941), (942, 937, 935), (941, 938, 942), (939, 938, 941), (942, 938, 937), (946, 945, 948), (948, 945, 949), (949, 945, 950), (950, 945, 951), (951, 945, 952), (952, 945, 953), (953, 945, 954), (954, 945, 955), (955, 945, 947), (945, 944, 947), (944, 943, 947), (958, 957, 956), (958, 956, 959), (964, 961, 967), (966, 964, 967), (963, 960, 961), (963, 961, 964), (962, 960, 963), (965, 964, 966), (981, 969, 980), (979, 980, 969), (978, 970, 969), (978, 969, 981), (968, 979, 969), (971, 977, 970), (971, 970, 978), (974, 975, 976), (972, 977, 971), (973, 976, 977), (973, 974, 976), (973, 977, 972), (994, 985, 986), (994, 986, 987), (994, 987, 988), (994, 988, 989), (994, 989, 990), (994, 990, 991), (994, 991, 992), (994, 992, 993), (994, 993, 984), (983, 994, 984), (982, 983, 984), (995, 998, 997), (996, 998, 995), (1000, 1002, 1001), (1000, 999, 1002), (1004, 1006, 1005), (1004, 1003, 1006), (1009, 1007, 1010), (1008, 1007, 1009), (1012, 1014, 1013), (1012, 1011, 1014), (1016, 1018, 1017), (1016, 1015, 1018), (1020, 1021, 1019), (1020, 1022, 1021), (1023, 1024, 1026), (1033, 1023, 1026), (1034, 1026, 1027), (1034, 1027, 1028), (1034, 1033, 1026), (1035, 1034, 1028), (1036, 1028, 1029), (1036, 1029, 1030), (1036, 1035, 1028), (1037, 1036, 1030), (1038, 1030, 1031), (1038, 1031, 1025), (1038, 1037, 1030), (1032, 1038, 1025), (1039, 1042, 1041), (1040, 1039, 1041), (1049, 1045, 1052), (1052, 1048, 1051), (1045, 1048, 1052), (1051, 1047, 1050), (1048, 1047, 1051), (1050, 1046, 1043), (1047, 1046, 1050), (1046, 1044, 1043), (1054, 1055, 1053), (1054, 1056, 1055), (1068, 1057, 1059), (1069, 1068, 1059), (1070, 1059, 1060), (1070, 1069, 1059), (1071, 1060, 1061), (1071, 1070, 1060), (1072, 1061, 1062), (1072, 1071, 1061), (1073, 1062, 1063), (1073, 1072, 1062), (1074, 1063, 1064), (1074, 1073, 1063), (1075, 1064, 1065), (1075, 1065, 1066), (1075, 1074, 1064), (1076, 1075, 1066), (1067, 1066, 1058), (1067, 1076, 1066), (1077, 1082, 1079), (1082, 1080, 1079), (1078, 1083, 1077), (1084, 1083, 1078), (1077, 1083, 1082), (1082, 1081, 1080), (1087, 1086, 1089), (1089, 1086, 1090), (1090, 1086, 1091), (1091, 1086, 1092), (1092, 1086, 1093), (1093, 1086, 1094), (1094, 1086, 1095), (1095, 1086, 1096), (1096, 1086, 1088), (1086, 1085, 1088), (1085, 1097, 1088), (1099, 1104, 1103), (1103, 1102, 1099), (1098, 1101, 1099), (1099, 1101, 1104), (1102, 1100, 1099), (1111, 1105, 1098), (1098, 1105, 1101), (1109, 1108, 1110), (1111, 1106, 1105), (1110, 1107, 1111), (1108, 1107, 1110), (1111, 1107, 1106), (1113, 1112, 1115), (1114, 1113, 1115), (1117, 1119, 1118), (1117, 1116, 1119), (1121, 1123, 1122), (1121, 1120, 1123), (1126, 1124, 1127), (1125, 1124, 1126), (1129, 1131, 1130), (1129, 1128, 1131), (1133, 1135, 1134), (1133, 1132, 1135), (1136, 1139, 1138), (1137, 1139, 1136), (1143, 1142, 1151), (1143, 1151, 1152), (1143, 1152, 1153), (1144, 1143, 1153), (1145, 1153, 1154), (1145, 1144, 1153), (1146, 1154, 1155), (1146, 1145, 1154), (1147, 1155, 1156), (1147, 1156, 1157), (1147, 1146, 1155), (1148, 1147, 1157), (1149, 1157, 1158), (1149, 1148, 1157), (1150, 1158, 1159), (1150, 1159, 1141), (1150, 1149, 1158), (1140, 1150, 1141), (1161, 1163, 1162), (1161, 1160, 1163), (1164, 1167, 1166), (1165, 1164, 1166), (1168, 1169, 1171), (1178, 1168, 1171), (1179, 1171, 1172), (1179, 1178, 1171), (1180, 1172, 1173), (1180, 1179, 1172), (1181, 1173, 1174), (1181, 1180, 1173), (1182, 1174, 1175), (1182, 1181, 1174), (1183, 1175, 1176), (1183, 1176, 1170), (1183, 1182, 1175), (1177, 1183, 1170), (1185, 1187, 1186), (1185, 1184, 1187), (1194, 1190, 1197), (1197, 1193, 1196), (1190, 1193, 1197), (1196, 1192, 1195), (1193, 1192, 1196), (1195, 1191, 1188), (1192, 1191, 1195), (1191, 1189, 1188), (1198, 1200, 1199), (1201, 1200, 1198), (1207, 1209, 1208), (1205, 1204, 1206), (1202, 1203, 1204), (1206, 1203, 1207), (1207, 1203, 1209), (1204, 1203, 1206), (1211, 1212, 1210), (1211, 1213, 1212), (1225, 1214, 1216), (1226, 1216, 1217), (1226, 1225, 1216), (1227, 1226, 1217), (1228, 1217, 1218), (1228, 1227, 1217), (1229, 1218, 1219), (1229, 1228, 1218), (1230, 1219, 1220), (1230, 1220, 1221), (1230, 1229, 1219), (1231, 1230, 1221), (1232, 1221, 1222), (1232, 1231, 1221), (1233, 1222, 1223), (1233, 1223, 1215), (1233, 1232, 1222), (1224, 1233, 1215), (1235, 1236, 1234), (1237, 1236, 1235), (1241, 1238, 1239), (1241, 1240, 1238), (1245, 1242, 1243), (1245, 1244, 1242), (1249, 1246, 1247), (1249, 1248, 1246), (1253, 1250, 1251), (1253, 1252, 1250), (1257, 1254, 1255), (1257, 1256, 1254), (1261, 1258, 1259), (1261, 1260, 1258), (1265, 1262, 1263), (1265, 1264, 1262), (1267, 1266, 1268), (1268, 1270, 1269), (1266, 1270, 1268), (1271, 1273, 1272), (1274, 1273, 1271), (1277, 1276, 1278), (1278, 1276, 1275), (1280, 1281, 1279), (1280, 1282, 1281), (1283, 1284, 1285), (1284, 1286, 1285), (1287, 1290, 1288), (1290, 1289, 1288), (1295, 1292, 1291), (1295, 1294, 1292), (1294, 1293, 1292), (1301, 1303, 1302), (1299, 1298, 1300), (1300, 1298, 1301), (1301, 1298, 1303), (1297, 1296, 1298), (1298, 1296, 1303), (1304, 1306, 1305), (1304, 1319, 1306), (1306, 1318, 1307), (1319, 1318, 1306), (1307, 1310, 1308), (1308, 1310, 1309), (1312, 1311, 1313), (1310, 1315, 1311), (1318, 1315, 1307), (1307, 1315, 1310), (1317, 1316, 1318), (1318, 1316, 1315), (1315, 1314, 1311), (1311, 1314, 1313), (1323, 1325, 1324), (1322, 1326, 1323), (1321, 1320, 1326), (1321, 1326, 1322), (1326, 1325, 1323), (1329, 1328, 1327), (1329, 1327, 1330), (1331, 1334, 1333), (1332, 1331, 1333), (1338, 1340, 1339), (1336, 1337, 1335), (1336, 1338, 1337), (1341, 1336, 1342), (1341, 1340, 1338), (1341, 1338, 1336), (1346, 1344, 1343), (1349, 1346, 1343), (1345, 1344, 1346), (1347, 1349, 1348), (1347, 1346, 1349), (1353, 1350, 1351), (1353, 1352, 1350), (1357, 1356, 1358), (1356, 1361, 1358), (1361, 1359, 1358), (1361, 1360, 1359), (1354, 1355, 1356), (1356, 1355, 1361), (1362, 1363, 1364), (1364, 1363, 1365), (1366, 1367, 1368), (1368, 1367, 1369), (1373, 1375, 1374), (1372, 1371, 1370), (1372, 1370, 1375), (1372, 1375, 1373), (1378, 1380, 1379), (1381, 1378, 1377), (1381, 1380, 1378), (1376, 1381, 1377), (1384, 1383, 1382), (1384, 1382, 1385), (1388, 1386, 1387), (1388, 1387, 1389), (1393, 1395, 1394), (1392, 1391, 1390), (1392, 1390, 1395), (1392, 1395, 1393), (1396, 1401, 1400), (1396, 1397, 1401), (1398, 1400, 1399), (1398, 1396, 1400), (1405, 1402, 1403), (1405, 1404, 1402), (1409, 1407, 1406), (1408, 1407, 1409), (1412, 1411, 1410), (1412, 1410, 1413), (1417, 1414, 1415), (1417, 1416, 1414), (1421, 1418, 1419), (1421, 1420, 1418), (1425, 1424, 1422), (1426, 1422, 1423), (1426, 1425, 1422), (1429, 1427, 1430), (1428, 1427, 1429), (1438, 1432, 1431), (1433, 1432, 1438), (1437, 1434, 1433), (1437, 1433, 1438), (1436, 1435, 1434), (1436, 1434, 1437), (1440, 1441, 1439), (1440, 1442, 1441), (1443, 1444, 1446), (1445, 1443, 1446), (1450, 1447, 1449), (1455, 1454, 1447), (1453, 1450, 1451), (1453, 1451, 1452), (1453, 1447, 1450), (1448, 1455, 1447), (1448, 1447, 1453), (1457, 1456, 1455), (1458, 1457, 1455), (1458, 1455, 1448), (1460, 1459, 1458), (1461, 1458, 1448), (1461, 1460, 1458), (1462, 1460, 1461), (1465, 1466, 1460), (1464, 1462, 1463), (1464, 1460, 1462), (1464, 1465, 1460), (1476, 1468, 1467), (1476, 1467, 1474), (1477, 1474, 1473), (1477, 1476, 1474), (1478, 1473, 1472), (1478, 1477, 1473), (1479, 1472, 1471), (1479, 1478, 1472), (1480, 1471, 1470), (1480, 1479, 1471), (1475, 1470, 1469), (1475, 1480, 1470), (1490, 1482, 1481), (1488, 1482, 1490), (1489, 1488, 1490), (1483, 1488, 1487), (1483, 1482, 1488), (1485, 1487, 1486), (1485, 1483, 1487), (1484, 1483, 1485), (1492, 1495, 1494), (1493, 1491, 1492), (1493, 1492, 1494), (1500, 1496, 1497), (1498, 1496, 1500), (1499, 1498, 1500), (1505, 1502, 1501), (1504, 1503, 1502), (1504, 1502, 1505), (1507, 1508, 1506), (1507, 1509, 1508), (1510, 1514, 1513), (1512, 1511, 1510), (1512, 1510, 1513), (1517, 1516, 1518), (1518, 1516, 1519), (1517, 1515, 1516), (1521, 1523, 1522), (1521, 1520, 1523), (1527, 1524, 1525), (1527, 1526, 1524), (1531, 1528, 1529), (1531, 1530, 1528), (1533, 1532, 1534), (1532, 1535, 1534), (1543, 1537, 1544), (1544, 1537, 1545), (1543, 1536, 1537), (1536, 1538, 1537), (1538, 1542, 1537), (1538, 1541, 1542), (1539, 1540, 1538), (1538, 1540, 1541), (1546, 1547, 1548), (1547, 1549, 1548), (1552, 1550, 1553), (1551, 1554, 1550), (1550, 1554, 1553), (1556, 1557, 1555), (1558, 1557, 1556), (1562, 1560, 1559), (1562, 1561, 1560), (1565, 1564, 1563), (1565, 1563, 1566), (1568, 1569, 1567), (1568, 1570, 1569)])
me_shapeindexedfaceset.polygons.foreach_set('material_index', [1, 1, 1, 1, 1, 1, 1, 1, 1, 1, 1, 1, 1, 1, 1, 1, 1, 1, 1, 1, 1, 1, 1, 1, 1, 1, 1, 1, 1, 1, 1, 1, 1, 1, 1, 1, 1, 1, 1, 1, 1, 1, 1, 1, 1, 1, 1, 1, 1, 0, 0, 0, 0, 0, 0, 0, 0, 0, 0, 0, 0, 0, 0, 0, 0, 0, 0, 0, 0, 0, 0, 0, 0, 0, 0, 0, 0, 0, 0, 0, 0, 0, 0, 0, 0, 0, 0, 0, 0, 0, 0, 0, 0, 0, 0, 0, 0, 0, 0, 0, 0, 0, 0, 0, 0, 0, 0, 0, 0, 0, 0, 0, 0, 0, 0, 0, 0, 0, 0, 0, 0, 0, 0, 0, 0, 0, 0, 0, 0, 0, 0, 0, 0, 0, 0, 0, 0, 0, 0, 0, 0, 0, 0, 0, 0, 0, 0, 0, 0, 0, 0, 0, 0, 0, 0, 0, 0, 0, 0, 0, 0, 0, 0, 0, 0, 0, 0, 0, 0, 0, 0, 0, 0, 0, 0, 0, 0, 0, 0, 0, 0, 0, 0, 0, 0, 0, 0, 0, 0, 0, 0, 0, 0, 0, 0, 0, 0, 0, 0, 0, 0, 0, 0, 0, 0, 0, 0, 0, 0, 0, 0, 0, 0, 0, 0, 0, 0, 0, 0, 0, 0, 0, 0, 0, 0, 0, 0, 0, 0, 0, 0, 0, 0, 0, 0, 0, 0, 0, 0, 0, 0, 0, 0, 0, 0, 0, 0, 0, 0, 0, 0, 0, 0, 0, 0, 0, 0, 0, 0, 0, 0, 0, 0, 0, 0, 0, 0, 0, 0, 0, 0, 0, 0, 0, 0, 0, 0, 0, 0, 0, 0, 0, 0, 0, 0, 0, 0, 0, 0, 0, 0, 0, 0, 0, 0, 0, 0, 0, 0, 0, 0, 0, 0, 0, 0, 0, 0, 0, 0, 0, 0, 0, 0, 0, 0, 0, 0, 0, 0, 0, 0, 0, 0, 0, 0, 0, 0, 0, 0, 0, 0, 0, 0, 0, 0, 0, 0, 0, 0, 0, 0, 0, 0, 0, 0, 0, 0, 0, 0, 0, 0, 0, 0, 0, 0, 0, 0, 0, 0, 0, 0, 0, 0, 0, 0, 0, 0, 0, 0, 0, 0, 0, 0, 0, 0, 0, 0, 0, 0, 0, 0, 0, 0, 0, 0, 0, 0, 0, 0, 0, 0, 0, 0, 0, 0, 0, 0, 0, 0, 0, 0, 0, 0, 0, 0, 0, 0, 0, 0, 0, 0, 0, 0, 0, 0, 0, 0, 0, 0, 0, 0, 0, 0, 0, 0, 0, 0, 0, 0, 0, 0, 0, 0, 0, 0, 0, 0, 0, 0, 0, 0, 0, 0, 0, 0, 0, 0, 0, 0, 0, 0, 0, 0, 0, 0, 0, 0, 0, 0, 0, 0, 0, 0, 0, 0, 0, 0, 0, 0, 0, 0, 0, 0, 0, 0, 0, 0, 0, 0, 0, 0, 0, 0, 0, 0, 0, 0, 0, 0, 0, 0, 0, 0, 0, 0, 0, 0, 0, 0, 0, 0, 0, 0, 0, 0, 0, 0, 0, 0, 0, 0, 0, 0, 0, 0, 0, 0, 0, 0, 0, 0, 0, 0, 0, 0, 0, 0, 0, 0, 0, 0, 0, 0, 0, 0, 0, 0, 0, 0, 0, 0, 0, 0, 0, 0, 0, 0, 0, 0, 0, 0, 0, 0, 0, 0, 0, 0, 0, 0, 0, 0, 0, 0, 0, 0, 0, 0, 0, 0, 0, 0, 0, 0, 0, 0, 0, 0, 0, 0, 0, 0, 0, 0, 0, 0, 0, 0, 0, 0, 0, 0, 0, 0, 0, 0, 0, 0, 0, 0, 0, 0, 0, 0, 0, 0, 0, 0, 0, 0, 0, 0, 0, 0, 0, 0, 0, 0, 0, 0, 0, 0, 0, 0, 0, 0, 0, 0, 0, 0, 0, 0, 0, 0, 0, 0, 0, 0, 0, 0, 0, 0, 0, 0, 0, 0, 0, 0, 0, 0, 0, 0, 0, 0, 0, 0, 0, 0, 0, 0, 0, 0, 0, 0, 0, 0, 0, 0, 0, 0, 0, 0, 0, 0, 0, 0, 0, 0, 0, 0, 0, 0, 0, 0, 0, 0, 0, 0, 0, 0, 0, 0, 0, 0, 0, 0, 0, 0, 0, 0, 0, 0, 0, 0, 0, 0, 0, 0, 0, 0, 0, 0, 0, 0, 0, 0, 0, 0, 0, 0, 0, 0, 0, 0, 0, 0, 0, 0, 0, 0, 0, 0, 0, 0, 0, 0, 0, 0, 0, 0, 0, 0, 0, 0, 0, 0, 0, 0, 0, 0, 0, 0, 0, 0, 0, 0, 0, 0, 0, 0, 0, 0, 0, 0, 0, 0, 0, 0, 0, 0, 0, 0, 0, 0, 0, 0, 0, 0, 0, 0, 0, 0, 0, 0, 0, 0, 0, 0, 0, 0, 0, 0, 0, 0, 0, 0, 0, 0, 0, 0, 0, 0, 0, 0, 0, 0, 0, 0, 0, 0, 0, 0, 0, 0, 0, 0, 0, 0, 0, 0, 0, 0, 0, 0, 0, 0, 0, 0, 0, 0, 0, 0, 0, 0, 0, 0, 0, 0, 0, 0, 0, 0, 0, 0, 0, 0, 0, 0, 0, 0, 0, 0, 0, 0, 0, 0, 0, 0, 0, 0, 0, 0, 0, 0, 0, 0, 0, 0, 0, 0, 0, 0, 0, 0, 0, 0, 0, 0, 0, 0, 0, 0, 0, 0, 0, 0, 0, 0, 0, 0, 0, 0, 0, 0, 0, 0, 0, 0, 0, 0, 0, 0, 0, 0, 0, 0, 0, 0, 0, 0, 0, 0, 0, 0, 0, 0, 0, 0, 0, 0, 0, 0, 0, 0, 0, 0, 0, 0, 0, 0, 0, 0, 0, 0, 0, 0, 0, 0, 0, 0, 0, 0, 0, 0, 0, 0, 0, 0, 0, 0, 0, 0, 0, 0, 0, 0, 0, 0, 0, 0, 0, 0, 0, 0, 0, 0, 0, 0, 0, 0, 0, 0, 0, 0, 0, 0, 0, 0, 0, 0, 0, 0, 0, 0, 0, 0, 0, 0, 0, 0, 0, 0, 0, 0, 0, 0, 0, 0, 0, 0, 0, 0, 1, 1, 1, 1, 1, 1, 1, 1, 1, 1, 1, 1, 1, 1, 1, 1, 1, 1, 1, 1, 1, 1, 1, 1, 1, 1, 1, 1, 1, 1, 1, 1, 1, 1, 1, 1, 1, 1, 1, 1, 1, 1, 1, 1, 1, 1, 1, 1, 1, 1, 1, 1, 1, 1, 1, 1, 0, 0, 1, 1, 1, 1, 1, 1, 1, 1, 1, 1, 1, 1, 1, 1, 1, 1, 1, 1, 1, 1, 1, 1, 1, 0, 1, 1, 1, 1, 1, 1, 1, 1, 1, 1, 1, 1, 1, 1, 1, 1, 1, 1, 1, 1, 1, 1, 1, 1, 1, 1, 1, 1, 1, 1, 1, 1, 1, 1, 1, 1, 1, 1, 1, 1, 1, 1, 1, 1, 1, 1, 1, 1, 1, 1, 1, 1, 1, 1, 1, 1, 1, 1, 1, 1, 1, 1, 1, 1, 1, 1, 1, 1, 1, 1, 1, 1, 1, 1, 1, 1, 1, 1, 1, 1, 1, 1, 1, 1, 1, 1, 1, 1, 1, 1, 1, 1, 1])
me_shapeindexedfaceset.materials.append(mat_material_001)
me_shapeindexedfaceset.materials.append(mat_material_002)
me_shapeindexedfaceset.use_remesh_preserve_volume = False
me_shapeindexedfaceset.use_remesh_preserve_attributes = False
me_shapeindexedfaceset.use_mirror_vertex_groups = False
me_shapeindexedfaceset.update()
me_shapeindexedfaceset_001 = bpy.data.meshes.new('ShapeIndexedFaceSet.001')
me_shapeindexedfaceset_001.from_pydata([], [], [])
me_shapeindexedfaceset_001.materials.append(mat_shape)
me_shapeindexedfaceset_001.use_remesh_preserve_volume = False
me_shapeindexedfaceset_001.use_remesh_preserve_attributes = False
me_shapeindexedfaceset_001.use_mirror_vertex_groups = False
me_shapeindexedfaceset_001.update()

# ---- objects
ob_shapeindexedfaceset_001 = bpy.data.objects.new('ShapeIndexedFaceSet.001', me_shapeindexedfaceset)
ob_shapeindexedfaceset = bpy.data.objects.new('ShapeIndexedFaceSet', me_shapeindexedfaceset_001)
ob_lamp = bpy.data.objects.new('Lamp', light_lamp)
ob_camera = bpy.data.objects.new('Camera', cam_camera)

# ---- transforms, parenting, visibility, modifiers, constraints
ob_shapeindexedfaceset_001.location = (-0.001634, 0.03403, -0.04948)
ob_shapeindexedfaceset_001.rotation_euler = (1.192e-07, 8.742e-08, 6.283)
ob_shapeindexedfaceset_001.scale = (0.3836, 0.3836, 0.3836)
ob_shapeindexedfaceset_001.lineart.crease_threshold = 0.0
_m = ob_shapeindexedfaceset_001.modifiers.new('Auto Smooth', 'NODES')
_m.node_group = ng_auto_smooth
ob_shapeindexedfaceset.location = (0.1423, 0.06538, 0.1206)
ob_shapeindexedfaceset.rotation_euler = (1.571, 7.55e-08, 4.712)
ob_shapeindexedfaceset.scale = (0.2214, 0.2214, 0.2214)
ob_shapeindexedfaceset.lineart.crease_threshold = 0.0
_m = ob_shapeindexedfaceset.modifiers.new('Auto Smooth', 'NODES')
_m.node_group = ng_auto_smooth
ob_lamp.location = (-0.08037, 1.999, 1.428)
ob_lamp.rotation_euler = (0.6503, -12.51, 3.437)
ob_lamp.scale = (0.2214, 0.2214, 0.2214)
ob_lamp.lock_rotations_4d = False
ob_lamp.empty_display_type = 'ARROWS'
ob_lamp.color = (0.0, 0.0, 0.0, 0.0)
ob_lamp.lineart.crease_threshold = 0.0
ob_camera.location = (1.583, 2.753, 1.304)
ob_camera.rotation_euler = (-2.032, 3.131, 5.527)
ob_camera.scale = (0.2214, 0.2214, 0.2214)
ob_camera.lock_rotations_4d = False
ob_camera.empty_display_type = 'ARROWS'
ob_camera.color = (0.0, 0.0, 0.0, 0.0)
ob_camera.display_type = 'WIRE'
ob_camera.lineart.crease_threshold = 0.0

# ---- collection membership
col_collection_1.objects.link(ob_shapeindexedfaceset_001)
col_collection_1.objects.link(ob_shapeindexedfaceset)
col_collection_1.objects.link(ob_lamp)
col_collection_1.objects.link(ob_camera)

# ---- scene / render settings (as saved in the file)
scene.camera = ob_camera
scene.frame_start = 1; scene.frame_end = 250; scene.frame_set(1)
scene.render.engine = 'BLENDER_EEVEE_NEXT'
scene.render.resolution_percentage = 50
scene.render.dither_intensity = 0.0
scene.cycles.use_denoising = False
scene.cycles.samples = 10
scene.cycles.sampling_pattern = 'TABULATED_SOBOL'
scene.cycles.light_sampling_threshold = 0.0
scene.cycles.use_adaptive_sampling = False
scene.cycles.use_light_tree = False
scene.cycles.blur_glossy = 0.0
scene.cycles.pixel_filter_type = 'GAUSSIAN'
scene.cycles.sample_clamp_indirect = 0.0
scene.view_settings.view_transform = 'Standard'
bpy.context.view_layer.update()

